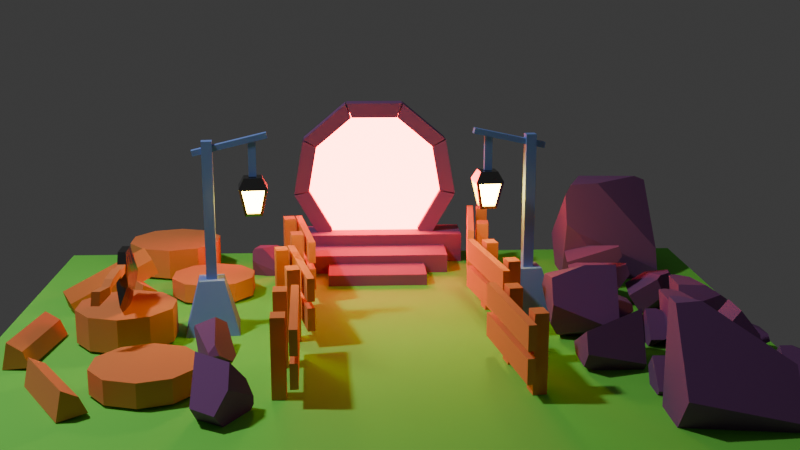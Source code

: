 # Source: portal.blend  (saved by Blender 4.4.32; exported with 4.5.12 LTS)
import bpy
from mathutils import Matrix  # noqa: F401  (used for matrix-valued properties, if any)

bpy.ops.wm.read_factory_settings(use_empty=True)
scene = bpy.context.scene
scene.name = 'Scene'

# ---- collections
col_x = bpy.data.collections.new('其他'); scene.collection.children.link(col_x)
col_x_1 = bpy.data.collections.new('栏杆'); scene.collection.children.link(col_x_1)
col_x_2 = bpy.data.collections.new('树桩'); scene.collection.children.link(col_x_2)
col_x_3 = bpy.data.collections.new('木材'); scene.collection.children.link(col_x_3)
col_x_4 = bpy.data.collections.new('地面'); scene.collection.children.link(col_x_4)
col_x_5 = bpy.data.collections.new('斧子'); scene.collection.children.link(col_x_5)
col_x_6 = bpy.data.collections.new('路灯'); scene.collection.children.link(col_x_6)

# ---- materials (node trees are filled in below, after node groups)
mat_001 = bpy.data.materials.new('材质.001')
mat_002 = bpy.data.materials.new('材质.002')
mat_006 = bpy.data.materials.new('材质.006')
mat_x = bpy.data.materials.new('材质')
mat_003 = bpy.data.materials.new('材质.003')
mat_004 = bpy.data.materials.new('材质.004')
mat_005 = bpy.data.materials.new('材质.005')

# ---- material node trees
mat_001.use_nodes = True; mat_001.node_tree.nodes.clear()
_N = mat_001.node_tree.nodes; _L = mat_001.node_tree.links
n0 = _N.new('ShaderNodeBsdfPrincipled'); n0.name = '原理化 BSDF'; n0.location = (10, 300)
n0.inputs[0].default_value = (0.8, 0.2455, 0.08322, 1.0)
n0.inputs[2].default_value = 1.0
n1 = _N.new('ShaderNodeOutputMaterial'); n1.name = '材质输出'; n1.location = (300, 300)
_L.new(n0.outputs[0], n1.inputs[0])
n1.is_active_output = True
mat_002.use_nodes = True; mat_002.node_tree.nodes.clear()
_N = mat_002.node_tree.nodes; _L = mat_002.node_tree.links
n0 = _N.new('ShaderNodeBsdfPrincipled'); n0.name = '原理化 BSDF'; n0.location = (10, 300)
n0.inputs[0].default_value = (0.2152, 0.07435, 0.2477, 1.0)
n0.inputs[2].default_value = 1.0
n1 = _N.new('ShaderNodeOutputMaterial'); n1.name = '材质输出'; n1.location = (300, 300)
_L.new(n0.outputs[0], n1.inputs[0])
n1.is_active_output = True
mat_006.use_nodes = True; mat_006.node_tree.nodes.clear()
_N = mat_006.node_tree.nodes; _L = mat_006.node_tree.links
n0 = _N.new('ShaderNodeOutputMaterial'); n0.name = '材质输出'; n0.location = (300, 300)
n1 = _N.new('ShaderNodeEmission'); n1.name = '自发光'; n1.location = (10, 300)
n1.inputs[0].default_value = (1.0, 0.04381, 0.03166, 1.0)
n1.inputs[1].default_value = 40.0
_L.new(n1.outputs[0], n0.inputs[0])
n0.is_active_output = True
mat_x.use_nodes = True; mat_x.node_tree.nodes.clear()
_N = mat_x.node_tree.nodes; _L = mat_x.node_tree.links
n0 = _N.new('ShaderNodeBsdfPrincipled'); n0.name = '原理化 BSDF'; n0.location = (10, 300)
n0.inputs[0].default_value = (0.1925, 0.8, 0.09772, 1.0)
n0.inputs[2].default_value = 1.0
n1 = _N.new('ShaderNodeOutputMaterial'); n1.name = '材质输出'; n1.location = (300, 300)
_L.new(n0.outputs[0], n1.inputs[0])
n1.is_active_output = True
mat_003.use_nodes = True; mat_003.node_tree.nodes.clear()
_N = mat_003.node_tree.nodes; _L = mat_003.node_tree.links
n0 = _N.new('ShaderNodeBsdfPrincipled'); n0.name = '原理化 BSDF'; n0.location = (10, 300)
n0.inputs[0].default_value = (0.2054, 0.2054, 0.2054, 1.0)
n0.inputs[1].default_value = 0.9571
n0.inputs[2].default_value = 0.1436
n1 = _N.new('ShaderNodeOutputMaterial'); n1.name = '材质输出'; n1.location = (300, 300)
_L.new(n0.outputs[0], n1.inputs[0])
n1.is_active_output = True
mat_004.use_nodes = True; mat_004.node_tree.nodes.clear()
_N = mat_004.node_tree.nodes; _L = mat_004.node_tree.links
n0 = _N.new('ShaderNodeBsdfPrincipled'); n0.name = '原理化 BSDF'; n0.location = (10, 300)
n0.inputs[0].default_value = (0.196, 0.3255, 0.8, 1.0)
n0.inputs[2].default_value = 1.0
n1 = _N.new('ShaderNodeOutputMaterial'); n1.name = '材质输出'; n1.location = (300, 300)
_L.new(n0.outputs[0], n1.inputs[0])
n1.is_active_output = True
mat_005.use_nodes = True; mat_005.node_tree.nodes.clear()
_N = mat_005.node_tree.nodes; _L = mat_005.node_tree.links
n0 = _N.new('ShaderNodeOutputMaterial'); n0.name = '材质输出'; n0.location = (300, 300)
n1 = _N.new('ShaderNodeEmission'); n1.name = '自发光'; n1.location = (10, 300)
n1.inputs[0].default_value = (1.0, 0.6338, 0.05192, 1.0)
n1.inputs[1].default_value = 80.0
_L.new(n1.outputs[0], n0.inputs[0])
n0.is_active_output = True

# ---- world
world_world = bpy.data.worlds.new('World'); scene.world = world_world
world_world.use_nodes = True; world_world.node_tree.nodes.clear()
_N = world_world.node_tree.nodes; _L = world_world.node_tree.links
n0 = _N.new('ShaderNodeOutputWorld'); n0.name = 'World Output'; n0.location = (300, 300)
n1 = _N.new('ShaderNodeBackground'); n1.name = 'Background'; n1.location = (10, 300)
n1.inputs[0].default_value = (0.05088, 0.05088, 0.05088, 1.0)
_L.new(n1.outputs[0], n0.inputs[0])
n0.is_active_output = True
world_world.color = (0.05088, 0.05088, 0.05088)
world_world.sun_shadow_jitter_overblur = 0.0

# ---- cameras
cam_x = bpy.data.cameras.new('摄像机')

# ---- lights
light_light = bpy.data.lights.new('Light', 'POINT')
light_light.energy = 800.0
light_light.shadow_soft_size = 0.25

# ---- meshes
me_011 = bpy.data.meshes.new('立方体.011')
me_011.from_pydata([(-0.02043, -0.1833, 0.002042), (-0.02043, -0.1833, 0.4796), (-0.03182, -0.2959, 0.002042), (-0.03182, -0.2959, 0.4796), (-0.1032, -0.175, 0.002042), (-0.1032, -0.175, 0.4796), (-0.1146, -0.2875, 0.002042), (-0.1146, -0.2875, 0.4796), (0.02877, 0.3027, 0.002042), (0.02877, 0.3027, 0.4796), (0.01738, 0.1902, 0.002042), (0.01738, 0.1902, 0.4796), (-0.05402, 0.3111, 0.002042), (-0.05402, 0.3111, 0.4796), (-0.06542, 0.1985, 0.002042), (-0.06542, 0.1985, 0.4796), (0.1088, 0.4042, 0.3042), (0.1088, 0.4042, 0.4538), (0.02436, -0.4304, 0.3042), (0.02436, -0.4304, 0.4538), (0.06189, 0.4089, 0.3042), (0.06189, 0.4089, 0.4538), (-0.02258, -0.4256, 0.3042), (-0.02258, -0.4256, 0.4538), (0.1088, 0.4042, 0.1112), (0.1088, 0.4042, 0.2609), (0.02436, -0.4304, 0.1112), (0.02436, -0.4304, 0.2609), (0.06189, 0.4089, 0.1112), (0.06189, 0.4089, 0.2609), (-0.02258, -0.4256, 0.1112), (-0.02258, -0.4256, 0.2609)], [], [(0, 1, 3, 2), (2, 3, 7, 6), (6, 7, 5, 4), (4, 5, 1, 0), (2, 6, 4, 0), (7, 3, 1, 5), (8, 9, 11, 10), (10, 11, 15, 14), (14, 15, 13, 12), (12, 13, 9, 8), (10, 14, 12, 8), (15, 11, 9, 13), (16, 17, 19, 18), (18, 19, 23, 22), (22, 23, 21, 20), (20, 21, 17, 16), (18, 22, 20, 16), (23, 19, 17, 21), (24, 25, 27, 26), (26, 27, 31, 30), (30, 31, 29, 28), (28, 29, 25, 24), (26, 30, 28, 24), (31, 27, 25, 29)])
_uv = me_011.uv_layers.new(name='UV贴图')
_uv.uv.foreach_set('vector', [0.375, 0.0, 0.625, 0.0, 0.625, 0.25, 0.375, 0.25, 0.375, 0.25, 0.625, 0.25, 0.625, 0.5, 0.375, 0.5, 0.375, 0.5, 0.625, 0.5, 0.625, 0.75, 0.375, 0.75, 0.375, 0.75, 0.625, 0.75, 0.625, 1.0, 0.375, 1.0, 0.125, 0.5, 0.375, 0.5, 0.375, 0.75, 0.125, 0.75, 0.625, 0.5, 0.875, 0.5, 0.875, 0.75, 0.625, 0.75, 0.375, 0.0, 0.625, 0.0, 0.625, 0.25, 0.375, 0.25, 0.375, 0.25, 0.625, 0.25, 0.625, 0.5, 0.375, 0.5, 0.375, 0.5, 0.625, 0.5, 0.625, 0.75, 0.375, 0.75, 0.375, 0.75, 0.625, 0.75, 0.625, 1.0, 0.375, 1.0, 0.125, 0.5, 0.375, 0.5, 0.375, 0.75, 0.125, 0.75, 0.625, 0.5, 0.875, 0.5, 0.875, 0.75, 0.625, 0.75, 0.375, 0.0, 0.625, 0.0, 0.625, 0.25, 0.375, 0.25, 0.375, 0.25, 0.625, 0.25, 0.625, 0.5, 0.375, 0.5, 0.375, 0.5, 0.625, 0.5, 0.625, 0.75, 0.375, 0.75, 0.375, 0.75, 0.625, 0.75, 0.625, 1.0, 0.375, 1.0, 0.125, 0.5, 0.375, 0.5, 0.375, 0.75, 0.125, 0.75, 0.625, 0.5, 0.875, 0.5, 0.875, 0.75, 0.625, 0.75, 0.375, 0.0, 0.625, 0.0, 0.625, 0.25, 0.375, 0.25, 0.375, 0.25, 0.625, 0.25, 0.625, 0.5, 0.375, 0.5, 0.375, 0.5, 0.625, 0.5, 0.625, 0.75, 0.375, 0.75, 0.375, 0.75, 0.625, 0.75, 0.625, 1.0, 0.375, 1.0, 0.125, 0.5, 0.375, 0.5, 0.375, 0.75, 0.125, 0.75, 0.625, 0.5, 0.875, 0.5, 0.875, 0.75, 0.625, 0.75])
me_011.materials.append(mat_001)
me_011.update()
me_018 = bpy.data.meshes.new('立方体.018')
me_018.from_pydata([(0.02478, -0.1828, 0.002882), (0.02478, -0.1828, 0.6769), (0.04112, -0.2948, 0.002882), (0.04112, -0.2948, 0.6769), (-0.05756, -0.1948, 0.002882), (-0.05756, -0.1948, 0.6769), (-0.04123, -0.3068, 0.002882), (-0.04123, -0.3068, 0.6769), (-0.04574, 0.3007, 0.002882), (-0.04574, 0.3007, 0.6769), (-0.0294, 0.1887, 0.002882), (-0.0294, 0.1887, 0.6769), (-0.1281, 0.2886, 0.002882), (-0.1281, 0.2886, 0.6769), (-0.1117, 0.1767, 0.002882), (-0.1117, 0.1767, 0.6769), (0.00724, 0.4185, 0.4293), (0.00724, 0.4185, 0.6405), (0.1283, -0.4115, 0.4293), (0.1283, -0.4115, 0.6405), (-0.03944, 0.4117, 0.4293), (-0.03944, 0.4117, 0.6405), (0.08163, -0.4183, 0.4293), (0.08163, -0.4183, 0.6405), (0.00724, 0.4185, 0.157), (0.00724, 0.4185, 0.3682), (0.1283, -0.4115, 0.157), (0.1283, -0.4115, 0.3682), (-0.03944, 0.4117, 0.157), (-0.03944, 0.4117, 0.3682), (0.08163, -0.4183, 0.157), (0.08163, -0.4183, 0.3682)], [], [(0, 1, 3, 2), (2, 3, 7, 6), (6, 7, 5, 4), (4, 5, 1, 0), (2, 6, 4, 0), (7, 3, 1, 5), (8, 9, 11, 10), (10, 11, 15, 14), (14, 15, 13, 12), (12, 13, 9, 8), (10, 14, 12, 8), (15, 11, 9, 13), (16, 17, 19, 18), (18, 19, 23, 22), (22, 23, 21, 20), (20, 21, 17, 16), (18, 22, 20, 16), (23, 19, 17, 21), (24, 25, 27, 26), (26, 27, 31, 30), (30, 31, 29, 28), (28, 29, 25, 24), (26, 30, 28, 24), (31, 27, 25, 29)])
_uv = me_018.uv_layers.new(name='UV贴图')
_uv.uv.foreach_set('vector', [0.375, 0.0, 0.625, 0.0, 0.625, 0.25, 0.375, 0.25, 0.375, 0.25, 0.625, 0.25, 0.625, 0.5, 0.375, 0.5, 0.375, 0.5, 0.625, 0.5, 0.625, 0.75, 0.375, 0.75, 0.375, 0.75, 0.625, 0.75, 0.625, 1.0, 0.375, 1.0, 0.125, 0.5, 0.375, 0.5, 0.375, 0.75, 0.125, 0.75, 0.625, 0.5, 0.875, 0.5, 0.875, 0.75, 0.625, 0.75, 0.375, 0.0, 0.625, 0.0, 0.625, 0.25, 0.375, 0.25, 0.375, 0.25, 0.625, 0.25, 0.625, 0.5, 0.375, 0.5, 0.375, 0.5, 0.625, 0.5, 0.625, 0.75, 0.375, 0.75, 0.375, 0.75, 0.625, 0.75, 0.625, 1.0, 0.375, 1.0, 0.125, 0.5, 0.375, 0.5, 0.375, 0.75, 0.125, 0.75, 0.625, 0.5, 0.875, 0.5, 0.875, 0.75, 0.625, 0.75, 0.375, 0.0, 0.625, 0.0, 0.625, 0.25, 0.375, 0.25, 0.375, 0.25, 0.625, 0.25, 0.625, 0.5, 0.375, 0.5, 0.375, 0.5, 0.625, 0.5, 0.625, 0.75, 0.375, 0.75, 0.375, 0.75, 0.625, 0.75, 0.625, 1.0, 0.375, 1.0, 0.125, 0.5, 0.375, 0.5, 0.375, 0.75, 0.125, 0.75, 0.625, 0.5, 0.875, 0.5, 0.875, 0.75, 0.625, 0.75, 0.375, 0.0, 0.625, 0.0, 0.625, 0.25, 0.375, 0.25, 0.375, 0.25, 0.625, 0.25, 0.625, 0.5, 0.375, 0.5, 0.375, 0.5, 0.625, 0.5, 0.625, 0.75, 0.375, 0.75, 0.375, 0.75, 0.625, 0.75, 0.625, 1.0, 0.375, 1.0, 0.125, 0.5, 0.375, 0.5, 0.375, 0.75, 0.125, 0.75, 0.625, 0.5, 0.875, 0.5, 0.875, 0.75, 0.625, 0.75])
me_018.materials.append(mat_001)
me_018.update()
me_012 = bpy.data.meshes.new('立方体.012')
me_012.from_pydata([(0.02444, -0.1828, 0.002042), (0.02444, -0.1828, 0.4796), (0.04056, -0.2949, 0.002042), (0.04056, -0.2949, 0.4796), (-0.05793, -0.1947, 0.002042), (-0.05793, -0.1947, 0.4796), (-0.04181, -0.3067, 0.002042), (-0.04181, -0.3067, 0.4796), (-0.04517, 0.3007, 0.002042), (-0.04517, 0.3007, 0.4796), (-0.02904, 0.1887, 0.002042), (-0.02904, 0.1887, 0.4796), (-0.1275, 0.2889, 0.002042), (-0.1275, 0.2889, 0.4796), (-0.1114, 0.1769, 0.002042), (-0.1114, 0.1769, 0.4796), (0.008033, 0.4185, 0.3042), (0.008033, 0.4185, 0.4538), (0.1275, -0.4118, 0.3042), (0.1275, -0.4118, 0.4538), (-0.03866, 0.4118, 0.3042), (-0.03866, 0.4118, 0.4538), (0.08084, -0.4185, 0.3042), (0.08084, -0.4185, 0.4538), (0.008033, 0.4185, 0.1112), (0.008033, 0.4185, 0.2609), (0.1275, -0.4118, 0.1112), (0.1275, -0.4118, 0.2609), (-0.03866, 0.4118, 0.1112), (-0.03866, 0.4118, 0.2609), (0.08084, -0.4185, 0.1112), (0.08084, -0.4185, 0.2609)], [], [(0, 1, 3, 2), (2, 3, 7, 6), (6, 7, 5, 4), (4, 5, 1, 0), (2, 6, 4, 0), (7, 3, 1, 5), (8, 9, 11, 10), (10, 11, 15, 14), (14, 15, 13, 12), (12, 13, 9, 8), (10, 14, 12, 8), (15, 11, 9, 13), (16, 17, 19, 18), (18, 19, 23, 22), (22, 23, 21, 20), (20, 21, 17, 16), (18, 22, 20, 16), (23, 19, 17, 21), (24, 25, 27, 26), (26, 27, 31, 30), (30, 31, 29, 28), (28, 29, 25, 24), (26, 30, 28, 24), (31, 27, 25, 29)])
_uv = me_012.uv_layers.new(name='UV贴图')
_uv.uv.foreach_set('vector', [0.375, 0.0, 0.625, 0.0, 0.625, 0.25, 0.375, 0.25, 0.375, 0.25, 0.625, 0.25, 0.625, 0.5, 0.375, 0.5, 0.375, 0.5, 0.625, 0.5, 0.625, 0.75, 0.375, 0.75, 0.375, 0.75, 0.625, 0.75, 0.625, 1.0, 0.375, 1.0, 0.125, 0.5, 0.375, 0.5, 0.375, 0.75, 0.125, 0.75, 0.625, 0.5, 0.875, 0.5, 0.875, 0.75, 0.625, 0.75, 0.375, 0.0, 0.625, 0.0, 0.625, 0.25, 0.375, 0.25, 0.375, 0.25, 0.625, 0.25, 0.625, 0.5, 0.375, 0.5, 0.375, 0.5, 0.625, 0.5, 0.625, 0.75, 0.375, 0.75, 0.375, 0.75, 0.625, 0.75, 0.625, 1.0, 0.375, 1.0, 0.125, 0.5, 0.375, 0.5, 0.375, 0.75, 0.125, 0.75, 0.625, 0.5, 0.875, 0.5, 0.875, 0.75, 0.625, 0.75, 0.375, 0.0, 0.625, 0.0, 0.625, 0.25, 0.375, 0.25, 0.375, 0.25, 0.625, 0.25, 0.625, 0.5, 0.375, 0.5, 0.375, 0.5, 0.625, 0.5, 0.625, 0.75, 0.375, 0.75, 0.375, 0.75, 0.625, 0.75, 0.625, 1.0, 0.375, 1.0, 0.125, 0.5, 0.375, 0.5, 0.375, 0.75, 0.125, 0.75, 0.625, 0.5, 0.875, 0.5, 0.875, 0.75, 0.625, 0.75, 0.375, 0.0, 0.625, 0.0, 0.625, 0.25, 0.375, 0.25, 0.375, 0.25, 0.625, 0.25, 0.625, 0.5, 0.375, 0.5, 0.375, 0.5, 0.625, 0.5, 0.625, 0.75, 0.375, 0.75, 0.375, 0.75, 0.625, 0.75, 0.625, 1.0, 0.375, 1.0, 0.125, 0.5, 0.375, 0.5, 0.375, 0.75, 0.125, 0.75, 0.625, 0.5, 0.875, 0.5, 0.875, 0.75, 0.625, 0.75])
me_012.materials.append(mat_001)
me_012.update()
me_013 = bpy.data.meshes.new('立方体.013')
me_013.from_pydata([(-0.03339, 0.1814, 0.002042), (-0.03339, 0.1814, 0.4796), (-0.055, 0.2925, 0.002042), (-0.055, 0.2925, 0.4796), (0.04829, 0.1973, 0.002042), (0.04829, 0.1973, 0.4796), (0.02669, 0.3084, 0.002042), (0.02669, 0.3084, 0.4796), (0.05989, -0.2982, 0.002042), (0.05989, -0.2982, 0.4796), (0.03828, -0.1871, 0.002042), (0.03828, -0.1871, 0.4796), (0.1416, -0.2823, 0.002042), (0.1416, -0.2823, 0.4796), (0.12, -0.1712, 0.002042), (0.12, -0.1712, 0.4796), (0.01254, -0.4184, 0.3042), (0.01254, -0.4184, 0.4538), (-0.1476, 0.405, 0.3042), (-0.1476, 0.405, 0.4538), (0.05885, -0.4094, 0.3042), (0.05885, -0.4094, 0.4538), (-0.1013, 0.414, 0.3042), (-0.1013, 0.414, 0.4538), (0.01254, -0.4184, 0.1112), (0.01254, -0.4184, 0.2609), (-0.1476, 0.405, 0.1112), (-0.1476, 0.405, 0.2609), (0.05885, -0.4094, 0.1112), (0.05885, -0.4094, 0.2609), (-0.1013, 0.414, 0.1112), (-0.1013, 0.414, 0.2609)], [], [(0, 1, 3, 2), (2, 3, 7, 6), (6, 7, 5, 4), (4, 5, 1, 0), (2, 6, 4, 0), (7, 3, 1, 5), (8, 9, 11, 10), (10, 11, 15, 14), (14, 15, 13, 12), (12, 13, 9, 8), (10, 14, 12, 8), (15, 11, 9, 13), (16, 17, 19, 18), (18, 19, 23, 22), (22, 23, 21, 20), (20, 21, 17, 16), (18, 22, 20, 16), (23, 19, 17, 21), (24, 25, 27, 26), (26, 27, 31, 30), (30, 31, 29, 28), (28, 29, 25, 24), (26, 30, 28, 24), (31, 27, 25, 29)])
_uv = me_013.uv_layers.new(name='UV贴图')
_uv.uv.foreach_set('vector', [0.375, 0.0, 0.625, 0.0, 0.625, 0.25, 0.375, 0.25, 0.375, 0.25, 0.625, 0.25, 0.625, 0.5, 0.375, 0.5, 0.375, 0.5, 0.625, 0.5, 0.625, 0.75, 0.375, 0.75, 0.375, 0.75, 0.625, 0.75, 0.625, 1.0, 0.375, 1.0, 0.125, 0.5, 0.375, 0.5, 0.375, 0.75, 0.125, 0.75, 0.625, 0.5, 0.875, 0.5, 0.875, 0.75, 0.625, 0.75, 0.375, 0.0, 0.625, 0.0, 0.625, 0.25, 0.375, 0.25, 0.375, 0.25, 0.625, 0.25, 0.625, 0.5, 0.375, 0.5, 0.375, 0.5, 0.625, 0.5, 0.625, 0.75, 0.375, 0.75, 0.375, 0.75, 0.625, 0.75, 0.625, 1.0, 0.375, 1.0, 0.125, 0.5, 0.375, 0.5, 0.375, 0.75, 0.125, 0.75, 0.625, 0.5, 0.875, 0.5, 0.875, 0.75, 0.625, 0.75, 0.375, 0.0, 0.625, 0.0, 0.625, 0.25, 0.375, 0.25, 0.375, 0.25, 0.625, 0.25, 0.625, 0.5, 0.375, 0.5, 0.375, 0.5, 0.625, 0.5, 0.625, 0.75, 0.375, 0.75, 0.375, 0.75, 0.625, 0.75, 0.625, 1.0, 0.375, 1.0, 0.125, 0.5, 0.375, 0.5, 0.375, 0.75, 0.125, 0.75, 0.625, 0.5, 0.875, 0.5, 0.875, 0.75, 0.625, 0.75, 0.375, 0.0, 0.625, 0.0, 0.625, 0.25, 0.375, 0.25, 0.375, 0.25, 0.625, 0.25, 0.625, 0.5, 0.375, 0.5, 0.375, 0.5, 0.625, 0.5, 0.625, 0.75, 0.375, 0.75, 0.375, 0.75, 0.625, 0.75, 0.625, 1.0, 0.375, 1.0, 0.125, 0.5, 0.375, 0.5, 0.375, 0.75, 0.125, 0.75, 0.625, 0.5, 0.875, 0.5, 0.875, 0.75, 0.625, 0.75])
me_013.materials.append(mat_001)
me_013.update()
me_015 = bpy.data.meshes.new('立方体.015')
me_015.from_pydata([(0.02047, 0.1833, 0.002882), (0.02047, 0.1833, 0.6769), (0.0319, 0.2959, 0.002882), (0.0319, 0.2959, 0.6769), (0.1033, 0.1749, 0.002882), (0.1033, 0.1749, 0.6769), (0.1147, 0.2875, 0.002882), (0.1147, 0.2875, 0.6769), (-0.02885, -0.3027, 0.002882), (-0.02885, -0.3027, 0.6769), (-0.01742, -0.1902, 0.002882), (-0.01742, -0.1902, 0.6769), (0.05395, -0.3111, 0.002882), (0.05395, -0.3111, 0.6769), (0.06537, -0.1986, 0.002882), (0.06537, -0.1986, 0.6769), (-0.1089, -0.4041, 0.4293), (-0.1089, -0.4041, 0.6405), (-0.02425, 0.4304, 0.4293), (-0.02425, 0.4304, 0.6405), (-0.06199, -0.4089, 0.4293), (-0.06199, -0.4089, 0.6405), (0.02268, 0.4256, 0.4293), (0.02268, 0.4256, 0.6405), (-0.1089, -0.4041, 0.157), (-0.1089, -0.4041, 0.3682), (-0.02425, 0.4304, 0.157), (-0.02425, 0.4304, 0.3682), (-0.06199, -0.4089, 0.157), (-0.06199, -0.4089, 0.3682), (0.02268, 0.4256, 0.157), (0.02268, 0.4256, 0.3682)], [], [(0, 1, 3, 2), (2, 3, 7, 6), (6, 7, 5, 4), (4, 5, 1, 0), (2, 6, 4, 0), (7, 3, 1, 5), (8, 9, 11, 10), (10, 11, 15, 14), (14, 15, 13, 12), (12, 13, 9, 8), (10, 14, 12, 8), (15, 11, 9, 13), (16, 17, 19, 18), (18, 19, 23, 22), (22, 23, 21, 20), (20, 21, 17, 16), (18, 22, 20, 16), (23, 19, 17, 21), (24, 25, 27, 26), (26, 27, 31, 30), (30, 31, 29, 28), (28, 29, 25, 24), (26, 30, 28, 24), (31, 27, 25, 29)])
_uv = me_015.uv_layers.new(name='UV贴图')
_uv.uv.foreach_set('vector', [0.375, 0.0, 0.625, 0.0, 0.625, 0.25, 0.375, 0.25, 0.375, 0.25, 0.625, 0.25, 0.625, 0.5, 0.375, 0.5, 0.375, 0.5, 0.625, 0.5, 0.625, 0.75, 0.375, 0.75, 0.375, 0.75, 0.625, 0.75, 0.625, 1.0, 0.375, 1.0, 0.125, 0.5, 0.375, 0.5, 0.375, 0.75, 0.125, 0.75, 0.625, 0.5, 0.875, 0.5, 0.875, 0.75, 0.625, 0.75, 0.375, 0.0, 0.625, 0.0, 0.625, 0.25, 0.375, 0.25, 0.375, 0.25, 0.625, 0.25, 0.625, 0.5, 0.375, 0.5, 0.375, 0.5, 0.625, 0.5, 0.625, 0.75, 0.375, 0.75, 0.375, 0.75, 0.625, 0.75, 0.625, 1.0, 0.375, 1.0, 0.125, 0.5, 0.375, 0.5, 0.375, 0.75, 0.125, 0.75, 0.625, 0.5, 0.875, 0.5, 0.875, 0.75, 0.625, 0.75, 0.375, 0.0, 0.625, 0.0, 0.625, 0.25, 0.375, 0.25, 0.375, 0.25, 0.625, 0.25, 0.625, 0.5, 0.375, 0.5, 0.375, 0.5, 0.625, 0.5, 0.625, 0.75, 0.375, 0.75, 0.375, 0.75, 0.625, 0.75, 0.625, 1.0, 0.375, 1.0, 0.125, 0.5, 0.375, 0.5, 0.375, 0.75, 0.125, 0.75, 0.625, 0.5, 0.875, 0.5, 0.875, 0.75, 0.625, 0.75, 0.375, 0.0, 0.625, 0.0, 0.625, 0.25, 0.375, 0.25, 0.375, 0.25, 0.625, 0.25, 0.625, 0.5, 0.375, 0.5, 0.375, 0.5, 0.625, 0.5, 0.625, 0.75, 0.375, 0.75, 0.375, 0.75, 0.625, 0.75, 0.625, 1.0, 0.375, 1.0, 0.125, 0.5, 0.375, 0.5, 0.375, 0.75, 0.125, 0.75, 0.625, 0.5, 0.875, 0.5, 0.875, 0.75, 0.625, 0.75])
me_015.materials.append(mat_001)
me_015.update()
me_017 = bpy.data.meshes.new('立方体.017')
me_017.from_pydata([(0.02882, -0.1822, 0.002042), (0.02882, -0.1822, 0.4796), (0.04762, -0.2938, 0.002042), (0.04762, -0.2938, 0.4796), (-0.05325, -0.196, 0.002042), (-0.05325, -0.196, 0.4796), (-0.03444, -0.3076, 0.002042), (-0.03444, -0.3076, 0.4796), (-0.05237, 0.2996, 0.002042), (-0.05237, 0.2996, 0.4796), (-0.03356, 0.188, 0.002042), (-0.03356, 0.188, 0.4796), (-0.1344, 0.2857, 0.002042), (-0.1344, 0.2857, 0.4796), (-0.1156, 0.1741, 0.002042), (-0.1156, 0.1741, 0.4796), (-0.002005, 0.4186, 0.3042), (-0.002005, 0.4186, 0.4538), (0.1374, -0.4086, 0.3042), (0.1374, -0.4086, 0.4538), (-0.04853, 0.4107, 0.3042), (-0.04853, 0.4107, 0.4538), (0.09085, -0.4164, 0.3042), (0.09085, -0.4164, 0.4538), (-0.002005, 0.4186, 0.1112), (-0.002005, 0.4186, 0.2609), (0.1374, -0.4086, 0.1112), (0.1374, -0.4086, 0.2609), (-0.04853, 0.4107, 0.1112), (-0.04853, 0.4107, 0.2609), (0.09085, -0.4164, 0.1112), (0.09085, -0.4164, 0.2609)], [], [(0, 1, 3, 2), (2, 3, 7, 6), (6, 7, 5, 4), (4, 5, 1, 0), (2, 6, 4, 0), (7, 3, 1, 5), (8, 9, 11, 10), (10, 11, 15, 14), (14, 15, 13, 12), (12, 13, 9, 8), (10, 14, 12, 8), (15, 11, 9, 13), (16, 17, 19, 18), (18, 19, 23, 22), (22, 23, 21, 20), (20, 21, 17, 16), (18, 22, 20, 16), (23, 19, 17, 21), (24, 25, 27, 26), (26, 27, 31, 30), (30, 31, 29, 28), (28, 29, 25, 24), (26, 30, 28, 24), (31, 27, 25, 29)])
_uv = me_017.uv_layers.new(name='UV贴图')
_uv.uv.foreach_set('vector', [0.375, 0.0, 0.625, 0.0, 0.625, 0.25, 0.375, 0.25, 0.375, 0.25, 0.625, 0.25, 0.625, 0.5, 0.375, 0.5, 0.375, 0.5, 0.625, 0.5, 0.625, 0.75, 0.375, 0.75, 0.375, 0.75, 0.625, 0.75, 0.625, 1.0, 0.375, 1.0, 0.125, 0.5, 0.375, 0.5, 0.375, 0.75, 0.125, 0.75, 0.625, 0.5, 0.875, 0.5, 0.875, 0.75, 0.625, 0.75, 0.375, 0.0, 0.625, 0.0, 0.625, 0.25, 0.375, 0.25, 0.375, 0.25, 0.625, 0.25, 0.625, 0.5, 0.375, 0.5, 0.375, 0.5, 0.625, 0.5, 0.625, 0.75, 0.375, 0.75, 0.375, 0.75, 0.625, 0.75, 0.625, 1.0, 0.375, 1.0, 0.125, 0.5, 0.375, 0.5, 0.375, 0.75, 0.125, 0.75, 0.625, 0.5, 0.875, 0.5, 0.875, 0.75, 0.625, 0.75, 0.375, 0.0, 0.625, 0.0, 0.625, 0.25, 0.375, 0.25, 0.375, 0.25, 0.625, 0.25, 0.625, 0.5, 0.375, 0.5, 0.375, 0.5, 0.625, 0.5, 0.625, 0.75, 0.375, 0.75, 0.375, 0.75, 0.625, 0.75, 0.625, 1.0, 0.375, 1.0, 0.125, 0.5, 0.375, 0.5, 0.375, 0.75, 0.125, 0.75, 0.625, 0.5, 0.875, 0.5, 0.875, 0.75, 0.625, 0.75, 0.375, 0.0, 0.625, 0.0, 0.625, 0.25, 0.375, 0.25, 0.375, 0.25, 0.625, 0.25, 0.625, 0.5, 0.375, 0.5, 0.375, 0.5, 0.625, 0.5, 0.625, 0.75, 0.375, 0.75, 0.375, 0.75, 0.625, 0.75, 0.625, 1.0, 0.375, 1.0, 0.125, 0.5, 0.375, 0.5, 0.375, 0.75, 0.125, 0.75, 0.625, 0.5, 0.875, 0.5, 0.875, 0.75, 0.625, 0.75])
me_017.materials.append(mat_001)
me_017.update()
me_016 = bpy.data.meshes.new('立方体.016')
me_016.from_pydata([(-1.0, -1.0, 0.0), (-1.0, 1.0, 0.0), (-1.0, -1.0, 1.342), (-0.03302, 1.0, 0.0), (1.0, 0.6226, 0.0), (-1.0, 1.0, 0.1933), (1.0, 0.9684, 1.223), (0.7767, 1.0, 1.046), (-0.8342, -1.0, 0.0), (1.0, -0.2173, 0.0), (-0.7525, -0.3407, 2.0), (-1.0, -0.4323, 1.894), (0.2542, 0.4531, 2.0), (-1.0, 0.8052, 0.6225), (0.487, -0.43, 2.0), (0.5222, -1.0, 1.448), (1.0, 0.7052, 1.803), (0.8669, 0.5866, 2.0), (1.0, -0.7351, 0.6062), (0.8052, -1.0, 0.8191)], [], [(6, 4, 3, 7), (19, 15, 2, 0, 8), (10, 12, 13, 11), (19, 8, 9, 18), (1, 5, 7, 3), (1, 3, 4, 9, 8, 0), (16, 6, 7, 5, 13, 12, 17), (0, 2, 11, 13, 5, 1), (14, 10, 11, 2, 15), (17, 12, 10, 14), (6, 16, 18, 9, 4), (15, 19, 18, 16, 17, 14)])
_uv = me_016.uv_layers.new(name='UV贴图')
_uv.uv.foreach_set('vector', [0.5278, 0.5039, 0.375, 0.5472, 0.375, 0.3709, 0.5057, 0.4721, 0.4774, 0.7743, 0.5561, 0.8097, 0.5427, 1.0, 0.375, 1.0, 0.375, 0.9793, 0.625, 0.1587, 0.625, 0.3987, 0.4528, 0.2256, 0.6117, 0.2326, 0.453, 0.75, 0.1457, 0.75, 0.375, 0.6522, 0.4508, 0.7169, 0.375, 0.25, 0.3992, 0.25, 0.5057, 0.4721, 0.375, 0.3709, 0.125, 0.5, 0.2459, 0.5, 0.375, 0.5472, 0.375, 0.6522, 0.1457, 0.75, 0.125, 0.75, 0.6003, 0.5368, 0.5278, 0.5039, 0.5057, 0.4721, 0.3992, 0.25, 0.4528, 0.2256, 0.625, 0.3987, 0.625, 0.5214, 0.375, 0.0, 0.5427, 0.0, 0.6117, 0.07097, 0.4528, 0.2256, 0.3992, 0.25, 0.375, 0.25, 0.625, 0.5298, 0.625, 0.1587, 0.6117, 0.2326, 0.5427, 1.0, 0.5561, 0.8097, 0.6416, 0.5517, 0.7182, 0.5684, 0.8441, 0.6676, 0.6891, 0.6788, 0.5278, 0.5039, 0.6003, 0.5368, 0.4508, 0.7169, 0.375, 0.6522, 0.375, 0.5472, 0.5561, 0.8097, 0.4774, 0.7743, 0.4508, 0.7169, 0.6003, 0.5368, 0.625, 0.5214, 0.6891, 0.6788])
me_016.materials.append(mat_002)
me_016.update()
me_019 = bpy.data.meshes.new('立方体.019')
me_019.from_pydata([(-1.0, -1.0, 0.0), (-1.0, 1.0, 0.0), (-1.0, -1.0, 1.342), (-0.03302, 1.0, 0.0), (1.0, 0.6226, 0.0), (-1.0, 1.0, 0.1933), (1.0, 0.9684, 1.223), (0.7767, 1.0, 1.046), (-0.8342, -1.0, 0.0), (1.0, -0.2173, 0.0), (-0.7525, -0.3407, 2.0), (-1.0, -0.4323, 1.894), (0.2542, 0.4531, 2.0), (-1.0, 0.8052, 0.6225), (0.487, -0.43, 2.0), (0.5222, -1.0, 1.448), (1.0, 0.7052, 1.803), (0.8669, 0.5866, 2.0), (1.0, -0.7351, 0.6062), (0.8052, -1.0, 0.8191)], [], [(6, 4, 3, 7), (19, 15, 2, 0, 8), (10, 12, 13, 11), (19, 8, 9, 18), (1, 5, 7, 3), (1, 3, 4, 9, 8, 0), (16, 6, 7, 5, 13, 12, 17), (0, 2, 11, 13, 5, 1), (14, 10, 11, 2, 15), (17, 12, 10, 14), (6, 16, 18, 9, 4), (15, 19, 18, 16, 17, 14)])
_uv = me_019.uv_layers.new(name='UV贴图')
_uv.uv.foreach_set('vector', [0.5278, 0.5039, 0.375, 0.5472, 0.375, 0.3709, 0.5057, 0.4721, 0.4774, 0.7743, 0.5561, 0.8097, 0.5427, 1.0, 0.375, 1.0, 0.375, 0.9793, 0.625, 0.1587, 0.625, 0.3987, 0.4528, 0.2256, 0.6117, 0.2326, 0.453, 0.75, 0.1457, 0.75, 0.375, 0.6522, 0.4508, 0.7169, 0.375, 0.25, 0.3992, 0.25, 0.5057, 0.4721, 0.375, 0.3709, 0.125, 0.5, 0.2459, 0.5, 0.375, 0.5472, 0.375, 0.6522, 0.1457, 0.75, 0.125, 0.75, 0.6003, 0.5368, 0.5278, 0.5039, 0.5057, 0.4721, 0.3992, 0.25, 0.4528, 0.2256, 0.625, 0.3987, 0.625, 0.5214, 0.375, 0.0, 0.5427, 0.0, 0.6117, 0.07097, 0.4528, 0.2256, 0.3992, 0.25, 0.375, 0.25, 0.625, 0.5298, 0.625, 0.1587, 0.6117, 0.2326, 0.5427, 1.0, 0.5561, 0.8097, 0.6416, 0.5517, 0.7182, 0.5684, 0.8441, 0.6676, 0.6891, 0.6788, 0.5278, 0.5039, 0.6003, 0.5368, 0.4508, 0.7169, 0.375, 0.6522, 0.375, 0.5472, 0.5561, 0.8097, 0.4774, 0.7743, 0.4508, 0.7169, 0.6003, 0.5368, 0.625, 0.5214, 0.6891, 0.6788])
me_019.materials.append(mat_002)
me_019.update()
me_020 = bpy.data.meshes.new('立方体.020')
me_020.from_pydata([(-1.0, 1.0, 0.0), (1.0, 1.0, 0.0), (-1.0, 1.0, 1.455), (-1.0, 0.01947, 0.0), (0.6738, -1.0, 2.0), (0.1659, -0.6107, 2.0), (-1.0, 0.1927, 1.314), (1.0, 1.0, 1.041), (1.0, 0.5278, 2.0), (-0.7258, 1.0, 1.649), (-0.1635, 0.7296, 2.0), (1.0, -0.02463, 0.0), (1.0, -0.9495, 2.0), (0.7442, -1.0, 2.0), (0.6682, -1.0, 1.968), (-0.5446, -0.3297, 0.0)], [], [(9, 10, 8, 7), (3, 6, 2, 0), (9, 2, 6, 5, 10), (14, 13, 4), (11, 12, 13, 14, 15), (0, 2, 9, 7, 1), (5, 6, 3, 15, 14, 4), (8, 10, 5, 4, 13, 12), (0, 1, 11, 15, 3), (1, 7, 8, 12, 11)])
_uv = me_020.uv_layers.new(name='UV贴图')
_uv.uv.foreach_set('vector', [0.5811, 0.2843, 0.625, 0.4133, 0.625, 0.559, 0.5051, 0.5, 0.375, 0.1274, 0.5393, 0.1491, 0.5568, 0.25, 0.375, 0.25, 0.5811, 0.2843, 0.5568, 0.25, 0.5393, 0.1491, 0.625, 0.7457, 0.625, 0.4133, 0.6209, 0.7915, 0.625, 0.782, 0.625, 0.7908, 0.375, 0.6281, 0.625, 0.7437, 0.657, 0.75, 0.6209, 0.7915, 0.3463, 0.3406, 0.375, 0.25, 0.5568, 0.25, 0.5811, 0.2843, 0.5051, 0.5, 0.375, 0.5, 0.625, 0.7457, 0.5393, 0.1491, 0.375, 0.1274, 0.3463, 0.3406, 0.6196, 0.7901, 0.625, 0.7908, 0.625, 0.559, 0.7704, 0.5338, 0.7293, 0.7013, 0.6658, 0.75, 0.657, 0.75, 0.625, 0.7437, 0.125, 0.5, 0.375, 0.5, 0.375, 0.6281, 0.1819, 0.6662, 0.125, 0.6226, 0.375, 0.5, 0.5051, 0.5, 0.625, 0.559, 0.625, 0.7437, 0.375, 0.6281])
me_020.materials.append(mat_002)
me_020.update()
me_021 = bpy.data.meshes.new('立方体.021')
me_021.from_pydata([(-1.0, 1.0, 0.0), (1.0, 1.0, 0.0), (-1.0, 1.0, 1.455), (-1.0, 0.01947, 0.0), (0.6738, -1.0, 2.0), (0.1659, -0.6107, 2.0), (-1.0, 0.1927, 1.314), (1.0, 1.0, 1.041), (1.0, 0.5278, 2.0), (-0.7258, 1.0, 1.649), (-0.1635, 0.7296, 2.0), (1.0, -0.02463, 0.0), (1.0, -0.9495, 2.0), (0.7442, -1.0, 2.0), (0.6682, -1.0, 1.968), (-0.5446, -0.3297, 0.0)], [], [(9, 10, 8, 7), (3, 6, 2, 0), (9, 2, 6, 5, 10), (14, 13, 4), (11, 12, 13, 14, 15), (0, 2, 9, 7, 1), (5, 6, 3, 15, 14, 4), (8, 10, 5, 4, 13, 12), (0, 1, 11, 15, 3), (1, 7, 8, 12, 11)])
_uv = me_021.uv_layers.new(name='UV贴图')
_uv.uv.foreach_set('vector', [0.5811, 0.2843, 0.625, 0.4133, 0.625, 0.559, 0.5051, 0.5, 0.375, 0.1274, 0.5393, 0.1491, 0.5568, 0.25, 0.375, 0.25, 0.5811, 0.2843, 0.5568, 0.25, 0.5393, 0.1491, 0.625, 0.7457, 0.625, 0.4133, 0.6209, 0.7915, 0.625, 0.782, 0.625, 0.7908, 0.375, 0.6281, 0.625, 0.7437, 0.657, 0.75, 0.6209, 0.7915, 0.3463, 0.3406, 0.375, 0.25, 0.5568, 0.25, 0.5811, 0.2843, 0.5051, 0.5, 0.375, 0.5, 0.625, 0.7457, 0.5393, 0.1491, 0.375, 0.1274, 0.3463, 0.3406, 0.6196, 0.7901, 0.625, 0.7908, 0.625, 0.559, 0.7704, 0.5338, 0.7293, 0.7013, 0.6658, 0.75, 0.657, 0.75, 0.625, 0.7437, 0.125, 0.5, 0.375, 0.5, 0.375, 0.6281, 0.1819, 0.6662, 0.125, 0.6226, 0.375, 0.5, 0.5051, 0.5, 0.625, 0.559, 0.625, 0.7437, 0.375, 0.6281])
me_021.materials.append(mat_002)
me_021.update()
me_022 = bpy.data.meshes.new('立方体.022')
me_022.from_pydata([(-1.0, 1.0, 0.0), (1.0, 1.0, 0.0), (-1.0, 1.0, 1.455), (-1.0, 0.01947, 0.0), (0.6738, -1.0, 2.0), (0.1659, -0.6107, 2.0), (-1.0, 0.1927, 1.314), (1.0, 1.0, 1.041), (1.0, 0.5278, 2.0), (-0.7258, 1.0, 1.649), (-0.1635, 0.7296, 2.0), (1.0, -0.02463, 0.0), (1.0, -0.9495, 2.0), (0.7442, -1.0, 2.0), (0.6682, -1.0, 1.968), (-0.5446, -0.3297, 0.0)], [], [(9, 10, 8, 7), (3, 6, 2, 0), (9, 2, 6, 5, 10), (14, 13, 4), (11, 12, 13, 14, 15), (0, 2, 9, 7, 1), (5, 6, 3, 15, 14, 4), (8, 10, 5, 4, 13, 12), (0, 1, 11, 15, 3), (1, 7, 8, 12, 11)])
_uv = me_022.uv_layers.new(name='UV贴图')
_uv.uv.foreach_set('vector', [0.5811, 0.2843, 0.625, 0.4133, 0.625, 0.559, 0.5051, 0.5, 0.375, 0.1274, 0.5393, 0.1491, 0.5568, 0.25, 0.375, 0.25, 0.5811, 0.2843, 0.5568, 0.25, 0.5393, 0.1491, 0.625, 0.7457, 0.625, 0.4133, 0.6209, 0.7915, 0.625, 0.782, 0.625, 0.7908, 0.375, 0.6281, 0.625, 0.7437, 0.657, 0.75, 0.6209, 0.7915, 0.3463, 0.3406, 0.375, 0.25, 0.5568, 0.25, 0.5811, 0.2843, 0.5051, 0.5, 0.375, 0.5, 0.625, 0.7457, 0.5393, 0.1491, 0.375, 0.1274, 0.3463, 0.3406, 0.6196, 0.7901, 0.625, 0.7908, 0.625, 0.559, 0.7704, 0.5338, 0.7293, 0.7013, 0.6658, 0.75, 0.657, 0.75, 0.625, 0.7437, 0.125, 0.5, 0.375, 0.5, 0.375, 0.6281, 0.1819, 0.6662, 0.125, 0.6226, 0.375, 0.5, 0.5051, 0.5, 0.625, 0.559, 0.625, 0.7437, 0.375, 0.6281])
me_022.materials.append(mat_002)
me_022.update()
me_023 = bpy.data.meshes.new('立方体.023')
me_023.from_pydata([(-1.0, -1.0, 0.0), (1.0, -1.0, 0.0), (1.0, -1.0, 2.0), (1.0, -0.595, 2.0), (-1.0, -1.0, 0.316), (0.8479, -1.0, 2.0), (0.5284, -0.6892, 2.0), (-1.0, -0.2549, 1.014), (-1.0, 0.2082, 0.0), (1.0, -0.09468, 0.0), (1.0, 0.4098, 0.6599), (-1.0, 0.3582, 0.1962)], [], [(10, 3, 2, 1, 9), (8, 9, 1, 0), (7, 4, 5, 6), (3, 6, 5, 2), (1, 2, 5, 4, 0), (3, 10, 11, 7, 6), (9, 8, 11, 10), (0, 4, 7, 11, 8)])
_uv = me_023.uv_layers.new(name='UV贴图')
_uv.uv.foreach_set('vector', [0.4575, 0.5738, 0.625, 0.6994, 0.625, 0.75, 0.375, 0.75, 0.375, 0.6368, 0.125, 0.599, 0.375, 0.6368, 0.375, 0.75, 0.125, 0.75, 0.3785, 0.2774, 0.4145, 1.0, 0.644, 0.75, 0.625, 0.5346, 0.625, 0.6994, 0.6839, 0.7111, 0.644, 0.75, 0.625, 0.75, 0.375, 0.75, 0.625, 0.75, 0.625, 0.769, 0.4145, 1.0, 0.375, 1.0, 0.625, 0.6994, 0.4575, 0.5738, 0.174, 0.5068, 0.3785, 0.2774, 0.625, 0.5346, 0.375, 0.6368, 0.375, 0.151, 0.174, 0.5068, 0.4575, 0.5738, 0.375, 0.0, 0.4145, 0.0, 0.5017, 0.09313, 0.3995, 0.1698, 0.375, 0.151])
me_023.materials.append(mat_002)
me_023.update()
me_024 = bpy.data.meshes.new('立方体.024')
me_024.from_pydata([(-1.0, -1.0, 0.0), (1.0, -1.0, 0.0), (1.0, -1.0, 2.0), (1.0, -0.595, 2.0), (-1.0, -1.0, 0.316), (0.8479, -1.0, 2.0), (0.5284, -0.6892, 2.0), (-1.0, -0.2549, 1.014), (-1.0, 0.2082, 0.0), (1.0, -0.09468, 0.0), (1.0, 0.4098, 0.6599), (-1.0, 0.3582, 0.1962)], [], [(10, 3, 2, 1, 9), (8, 9, 1, 0), (7, 4, 5, 6), (3, 6, 5, 2), (1, 2, 5, 4, 0), (3, 10, 11, 7, 6), (9, 8, 11, 10), (0, 4, 7, 11, 8)])
_uv = me_024.uv_layers.new(name='UV贴图')
_uv.uv.foreach_set('vector', [0.4575, 0.5738, 0.625, 0.6994, 0.625, 0.75, 0.375, 0.75, 0.375, 0.6368, 0.125, 0.599, 0.375, 0.6368, 0.375, 0.75, 0.125, 0.75, 0.3785, 0.2774, 0.4145, 1.0, 0.644, 0.75, 0.625, 0.5346, 0.625, 0.6994, 0.6839, 0.7111, 0.644, 0.75, 0.625, 0.75, 0.375, 0.75, 0.625, 0.75, 0.625, 0.769, 0.4145, 1.0, 0.375, 1.0, 0.625, 0.6994, 0.4575, 0.5738, 0.174, 0.5068, 0.3785, 0.2774, 0.625, 0.5346, 0.375, 0.6368, 0.375, 0.151, 0.174, 0.5068, 0.4575, 0.5738, 0.375, 0.0, 0.4145, 0.0, 0.5017, 0.09313, 0.3995, 0.1698, 0.375, 0.151])
me_024.materials.append(mat_002)
me_024.update()
me_025 = bpy.data.meshes.new('立方体.025')
me_025.from_pydata([(-1.0, -1.0, 0.0), (1.0, -1.0, 0.0), (1.0, -1.0, 2.0), (1.0, -0.595, 2.0), (-1.0, -1.0, 0.316), (0.8479, -1.0, 2.0), (0.5284, -0.6892, 2.0), (-1.0, -0.2549, 1.014), (-1.0, 0.2082, 0.0), (1.0, -0.09468, 0.0), (1.0, 0.4098, 0.6599), (-1.0, 0.3582, 0.1962)], [], [(10, 3, 2, 1, 9), (8, 9, 1, 0), (7, 4, 5, 6), (3, 6, 5, 2), (1, 2, 5, 4, 0), (3, 10, 11, 7, 6), (9, 8, 11, 10), (0, 4, 7, 11, 8)])
_uv = me_025.uv_layers.new(name='UV贴图')
_uv.uv.foreach_set('vector', [0.4575, 0.5738, 0.625, 0.6994, 0.625, 0.75, 0.375, 0.75, 0.375, 0.6368, 0.125, 0.599, 0.375, 0.6368, 0.375, 0.75, 0.125, 0.75, 0.3785, 0.2774, 0.4145, 1.0, 0.644, 0.75, 0.625, 0.5346, 0.625, 0.6994, 0.6839, 0.7111, 0.644, 0.75, 0.625, 0.75, 0.375, 0.75, 0.625, 0.75, 0.625, 0.769, 0.4145, 1.0, 0.375, 1.0, 0.625, 0.6994, 0.4575, 0.5738, 0.174, 0.5068, 0.3785, 0.2774, 0.625, 0.5346, 0.375, 0.6368, 0.375, 0.151, 0.174, 0.5068, 0.4575, 0.5738, 0.375, 0.0, 0.4145, 0.0, 0.5017, 0.09313, 0.3995, 0.1698, 0.375, 0.151])
me_025.materials.append(mat_002)
me_025.update()
me_026 = bpy.data.meshes.new('立方体.026')
me_026.from_pydata([(-1.0, -1.0, 0.0), (-1.0, 1.0, 0.0), (-1.0, -1.0, 0.8616), (1.0, -0.4404, 0.0), (-0.2641, -1.0, 0.0), (-1.0, 1.0, 1.019), (1.0, 1.0, 1.721), (1.0, 0.3018, 1.963), (-1.0, -0.7158, 1.613), (-0.382, 1.0, 0.0), (1.0, 1.0, 0.9053), (1.0, 0.02324, 0.0)], [], [(4, 2, 0), (8, 7, 6, 5), (10, 11, 9), (2, 4, 3, 7, 8), (10, 6, 7, 3, 11), (0, 2, 8, 5, 1), (1, 9, 11, 3, 4, 0), (1, 5, 6, 10, 9)])
_uv = me_026.uv_layers.new(name='UV贴图')
_uv.uv.foreach_set('vector', [0.375, 0.908, 0.4827, 1.0, 0.375, 1.0, 0.5767, 0.03552, 0.6204, 0.5873, 0.5901, 0.5, 0.5023, 0.25, 0.4882, 0.5, 0.375, 0.6221, 0.375, 0.3273, 0.4827, 0.0, 0.217, 0.75, 0.375, 0.6801, 0.6204, 0.5873, 0.5767, 0.03552, 0.4882, 0.5, 0.5901, 0.5, 0.6204, 0.5873, 0.375, 0.6801, 0.375, 0.6221, 0.375, 0.0, 0.4827, 0.0, 0.5767, 0.03552, 0.5023, 0.25, 0.375, 0.25, 0.125, 0.5, 0.2023, 0.5, 0.375, 0.6221, 0.375, 0.6801, 0.217, 0.75, 0.125, 0.75, 0.375, 0.25, 0.5023, 0.25, 0.5901, 0.5, 0.4882, 0.5, 0.375, 0.3273])
me_026.materials.append(mat_002)
me_026.update()
me_027 = bpy.data.meshes.new('立方体.027')
me_027.from_pydata([(-1.0, -1.0, -0.9816), (-1.0, 1.0, -0.9816), (-1.0, -1.0, -0.1199), (1.0, -0.4404, -0.9816), (-0.2641, -1.0, -0.9816), (-1.0, 1.0, 0.03708), (1.0, 1.0, 0.7396), (1.0, 0.3018, 0.9816), (-1.0, -0.7158, 0.6317), (-0.382, 1.0, -0.9816), (1.0, 1.0, -0.07627), (1.0, 0.02324, -0.9816)], [], [(4, 2, 0), (8, 7, 6, 5), (10, 11, 9), (2, 4, 3, 7, 8), (10, 6, 7, 3, 11), (0, 2, 8, 5, 1), (1, 9, 11, 3, 4, 0), (1, 5, 6, 10, 9)])
_uv = me_027.uv_layers.new(name='UV贴图')
_uv.uv.foreach_set('vector', [0.375, 0.908, 0.4827, 1.0, 0.375, 1.0, 0.5767, 0.03552, 0.6204, 0.5873, 0.5901, 0.5, 0.5023, 0.25, 0.4882, 0.5, 0.375, 0.6221, 0.375, 0.3273, 0.4827, 0.0, 0.217, 0.75, 0.375, 0.6801, 0.6204, 0.5873, 0.5767, 0.03552, 0.4882, 0.5, 0.5901, 0.5, 0.6204, 0.5873, 0.375, 0.6801, 0.375, 0.6221, 0.375, 0.0, 0.4827, 0.0, 0.5767, 0.03552, 0.5023, 0.25, 0.375, 0.25, 0.125, 0.5, 0.2023, 0.5, 0.375, 0.6221, 0.375, 0.6801, 0.217, 0.75, 0.125, 0.75, 0.375, 0.25, 0.5023, 0.25, 0.5901, 0.5, 0.4882, 0.5, 0.375, 0.3273])
me_027.materials.append(mat_002)
me_027.update()
me_028 = bpy.data.meshes.new('立方体.028')
me_028.from_pydata([(-1.0, 1.0, 0.0), (1.0, 1.0, 0.0), (-1.0, 1.0, 1.455), (-1.0, 0.01947, 0.0), (0.6738, -1.0, 2.0), (0.1659, -0.6107, 2.0), (-1.0, 0.1927, 1.314), (1.0, 1.0, 1.041), (1.0, 0.5278, 2.0), (-0.7258, 1.0, 1.649), (-0.1635, 0.7296, 2.0), (1.0, -0.02463, 0.0), (1.0, -0.9495, 2.0), (0.7442, -1.0, 2.0), (0.6682, -1.0, 1.968), (-0.5446, -0.3297, 0.0)], [], [(9, 10, 8, 7), (3, 6, 2, 0), (9, 2, 6, 5, 10), (14, 13, 4), (11, 12, 13, 14, 15), (0, 2, 9, 7, 1), (5, 6, 3, 15, 14, 4), (8, 10, 5, 4, 13, 12), (0, 1, 11, 15, 3), (1, 7, 8, 12, 11)])
_uv = me_028.uv_layers.new(name='UV贴图')
_uv.uv.foreach_set('vector', [0.5811, 0.2843, 0.625, 0.4133, 0.625, 0.559, 0.5051, 0.5, 0.375, 0.1274, 0.5393, 0.1491, 0.5568, 0.25, 0.375, 0.25, 0.5811, 0.2843, 0.5568, 0.25, 0.5393, 0.1491, 0.625, 0.7457, 0.625, 0.4133, 0.6209, 0.7915, 0.625, 0.782, 0.625, 0.7908, 0.375, 0.6281, 0.625, 0.7437, 0.657, 0.75, 0.6209, 0.7915, 0.3463, 0.3406, 0.375, 0.25, 0.5568, 0.25, 0.5811, 0.2843, 0.5051, 0.5, 0.375, 0.5, 0.625, 0.7457, 0.5393, 0.1491, 0.375, 0.1274, 0.3463, 0.3406, 0.6196, 0.7901, 0.625, 0.7908, 0.625, 0.559, 0.7704, 0.5338, 0.7293, 0.7013, 0.6658, 0.75, 0.657, 0.75, 0.625, 0.7437, 0.125, 0.5, 0.375, 0.5, 0.375, 0.6281, 0.1819, 0.6662, 0.125, 0.6226, 0.375, 0.5, 0.5051, 0.5, 0.625, 0.559, 0.625, 0.7437, 0.375, 0.6281])
me_028.materials.append(mat_002)
me_028.update()
me_029 = bpy.data.meshes.new('立方体.029')
me_029.from_pydata([(-1.0, 1.0, 0.0), (1.0, 1.0, 0.0), (-1.0, 1.0, 1.455), (-1.0, 0.01947, 0.0), (0.6738, -1.0, 2.0), (0.1659, -0.6107, 2.0), (-1.0, 0.1927, 1.314), (1.0, 1.0, 1.041), (1.0, 0.5278, 2.0), (-0.7258, 1.0, 1.649), (-0.1635, 0.7296, 2.0), (1.0, -0.02463, 0.0), (1.0, -0.9495, 2.0), (0.7442, -1.0, 2.0), (0.6682, -1.0, 1.968), (-0.5446, -0.3297, 0.0)], [], [(9, 10, 8, 7), (3, 6, 2, 0), (9, 2, 6, 5, 10), (14, 13, 4), (11, 12, 13, 14, 15), (0, 2, 9, 7, 1), (5, 6, 3, 15, 14, 4), (8, 10, 5, 4, 13, 12), (0, 1, 11, 15, 3), (1, 7, 8, 12, 11)])
_uv = me_029.uv_layers.new(name='UV贴图')
_uv.uv.foreach_set('vector', [0.5811, 0.2843, 0.625, 0.4133, 0.625, 0.559, 0.5051, 0.5, 0.375, 0.1274, 0.5393, 0.1491, 0.5568, 0.25, 0.375, 0.25, 0.5811, 0.2843, 0.5568, 0.25, 0.5393, 0.1491, 0.625, 0.7457, 0.625, 0.4133, 0.6209, 0.7915, 0.625, 0.782, 0.625, 0.7908, 0.375, 0.6281, 0.625, 0.7437, 0.657, 0.75, 0.6209, 0.7915, 0.3463, 0.3406, 0.375, 0.25, 0.5568, 0.25, 0.5811, 0.2843, 0.5051, 0.5, 0.375, 0.5, 0.625, 0.7457, 0.5393, 0.1491, 0.375, 0.1274, 0.3463, 0.3406, 0.6196, 0.7901, 0.625, 0.7908, 0.625, 0.559, 0.7704, 0.5338, 0.7293, 0.7013, 0.6658, 0.75, 0.657, 0.75, 0.625, 0.7437, 0.125, 0.5, 0.375, 0.5, 0.375, 0.6281, 0.1819, 0.6662, 0.125, 0.6226, 0.375, 0.5, 0.5051, 0.5, 0.625, 0.559, 0.625, 0.7437, 0.375, 0.6281])
me_029.materials.append(mat_002)
me_029.update()
me_030 = bpy.data.meshes.new('立方体.030')
me_030.from_pydata([(-1.0, -1.0, 0.0), (-1.0, 1.0, 0.0), (-1.0, -1.0, 0.8616), (1.0, -0.4404, 0.0), (-0.2641, -1.0, 0.0), (-1.0, 1.0, 1.019), (1.0, 1.0, 1.721), (1.0, 0.3018, 1.963), (-1.0, -0.7158, 1.613), (-0.382, 1.0, 0.0), (1.0, 1.0, 0.9053), (1.0, 0.02324, 0.0)], [], [(4, 2, 0), (8, 7, 6, 5), (10, 11, 9), (2, 4, 3, 7, 8), (10, 6, 7, 3, 11), (0, 2, 8, 5, 1), (1, 9, 11, 3, 4, 0), (1, 5, 6, 10, 9)])
_uv = me_030.uv_layers.new(name='UV贴图')
_uv.uv.foreach_set('vector', [0.375, 0.908, 0.4827, 1.0, 0.375, 1.0, 0.5767, 0.03552, 0.6204, 0.5873, 0.5901, 0.5, 0.5023, 0.25, 0.4882, 0.5, 0.375, 0.6221, 0.375, 0.3273, 0.4827, 0.0, 0.217, 0.75, 0.375, 0.6801, 0.6204, 0.5873, 0.5767, 0.03552, 0.4882, 0.5, 0.5901, 0.5, 0.6204, 0.5873, 0.375, 0.6801, 0.375, 0.6221, 0.375, 0.0, 0.4827, 0.0, 0.5767, 0.03552, 0.5023, 0.25, 0.375, 0.25, 0.125, 0.5, 0.2023, 0.5, 0.375, 0.6221, 0.375, 0.6801, 0.217, 0.75, 0.125, 0.75, 0.375, 0.25, 0.5023, 0.25, 0.5901, 0.5, 0.4882, 0.5, 0.375, 0.3273])
me_030.materials.append(mat_002)
me_030.update()
me_031 = bpy.data.meshes.new('立方体.031')
me_031.from_pydata([(-1.0, -1.0, 0.0), (-1.0, 1.0, 0.0), (-1.0, -1.0, 0.8616), (1.0, -0.4404, 0.0), (-0.2641, -1.0, 0.0), (-1.0, 1.0, 1.019), (1.0, 1.0, 1.721), (1.0, 0.3018, 1.963), (-1.0, -0.7158, 1.613), (-0.382, 1.0, 0.0), (1.0, 1.0, 0.9053), (1.0, 0.02324, 0.0)], [], [(4, 2, 0), (8, 7, 6, 5), (10, 11, 9), (2, 4, 3, 7, 8), (10, 6, 7, 3, 11), (0, 2, 8, 5, 1), (1, 9, 11, 3, 4, 0), (1, 5, 6, 10, 9)])
_uv = me_031.uv_layers.new(name='UV贴图')
_uv.uv.foreach_set('vector', [0.375, 0.908, 0.4827, 1.0, 0.375, 1.0, 0.5767, 0.03552, 0.6204, 0.5873, 0.5901, 0.5, 0.5023, 0.25, 0.4882, 0.5, 0.375, 0.6221, 0.375, 0.3273, 0.4827, 0.0, 0.217, 0.75, 0.375, 0.6801, 0.6204, 0.5873, 0.5767, 0.03552, 0.4882, 0.5, 0.5901, 0.5, 0.6204, 0.5873, 0.375, 0.6801, 0.375, 0.6221, 0.375, 0.0, 0.4827, 0.0, 0.5767, 0.03552, 0.5023, 0.25, 0.375, 0.25, 0.125, 0.5, 0.2023, 0.5, 0.375, 0.6221, 0.375, 0.6801, 0.217, 0.75, 0.125, 0.75, 0.375, 0.25, 0.5023, 0.25, 0.5901, 0.5, 0.4882, 0.5, 0.375, 0.3273])
me_031.materials.append(mat_002)
me_031.update()
me_032 = bpy.data.meshes.new('立方体.032')
me_032.from_pydata([(-1.0, -1.0, 0.0), (-1.0, 1.0, 0.0), (-1.0, -1.0, 0.8616), (1.0, -0.4404, 0.0), (-0.2641, -1.0, 0.0), (-1.0, 1.0, 1.019), (1.0, 1.0, 1.721), (1.0, 0.3018, 1.963), (-1.0, -0.7158, 1.613), (-0.382, 1.0, 0.0), (1.0, 1.0, 0.9053), (1.0, 0.02324, 0.0)], [], [(4, 2, 0), (8, 7, 6, 5), (10, 11, 9), (2, 4, 3, 7, 8), (10, 6, 7, 3, 11), (0, 2, 8, 5, 1), (1, 9, 11, 3, 4, 0), (1, 5, 6, 10, 9)])
_uv = me_032.uv_layers.new(name='UV贴图')
_uv.uv.foreach_set('vector', [0.375, 0.908, 0.4827, 1.0, 0.375, 1.0, 0.5767, 0.03552, 0.6204, 0.5873, 0.5901, 0.5, 0.5023, 0.25, 0.4882, 0.5, 0.375, 0.6221, 0.375, 0.3273, 0.4827, 0.0, 0.217, 0.75, 0.375, 0.6801, 0.6204, 0.5873, 0.5767, 0.03552, 0.4882, 0.5, 0.5901, 0.5, 0.6204, 0.5873, 0.375, 0.6801, 0.375, 0.6221, 0.375, 0.0, 0.4827, 0.0, 0.5767, 0.03552, 0.5023, 0.25, 0.375, 0.25, 0.125, 0.5, 0.2023, 0.5, 0.375, 0.6221, 0.375, 0.6801, 0.217, 0.75, 0.125, 0.75, 0.375, 0.25, 0.5023, 0.25, 0.5901, 0.5, 0.4882, 0.5, 0.375, 0.3273])
me_032.materials.append(mat_002)
me_032.update()
me_033 = bpy.data.meshes.new('立方体.033')
me_033.from_pydata([(-1.0, -1.0, 0.0), (-1.0, 1.0, 0.0), (-1.0, -1.0, 0.8616), (1.0, -0.4404, 0.0), (-0.2641, -1.0, 0.0), (-1.0, 1.0, 1.019), (1.0, 1.0, 1.721), (1.0, 0.3018, 1.963), (-1.0, -0.7158, 1.613), (-0.382, 1.0, 0.0), (1.0, 1.0, 0.9053), (1.0, 0.02324, 0.0)], [], [(4, 2, 0), (8, 7, 6, 5), (10, 11, 9), (2, 4, 3, 7, 8), (10, 6, 7, 3, 11), (0, 2, 8, 5, 1), (1, 9, 11, 3, 4, 0), (1, 5, 6, 10, 9)])
_uv = me_033.uv_layers.new(name='UV贴图')
_uv.uv.foreach_set('vector', [0.375, 0.908, 0.4827, 1.0, 0.375, 1.0, 0.5767, 0.03552, 0.6204, 0.5873, 0.5901, 0.5, 0.5023, 0.25, 0.4882, 0.5, 0.375, 0.6221, 0.375, 0.3273, 0.4827, 0.0, 0.217, 0.75, 0.375, 0.6801, 0.6204, 0.5873, 0.5767, 0.03552, 0.4882, 0.5, 0.5901, 0.5, 0.6204, 0.5873, 0.375, 0.6801, 0.375, 0.6221, 0.375, 0.0, 0.4827, 0.0, 0.5767, 0.03552, 0.5023, 0.25, 0.375, 0.25, 0.125, 0.5, 0.2023, 0.5, 0.375, 0.6221, 0.375, 0.6801, 0.217, 0.75, 0.125, 0.75, 0.375, 0.25, 0.5023, 0.25, 0.5901, 0.5, 0.4882, 0.5, 0.375, 0.3273])
me_033.materials.append(mat_002)
me_033.update()
me_034 = bpy.data.meshes.new('立方体.034')
me_034.from_pydata([(-1.0, -1.0, 0.0), (1.0, -1.0, 0.0), (1.0, -1.0, 2.0), (1.0, -0.595, 2.0), (-1.0, -1.0, 0.316), (0.8479, -1.0, 2.0), (0.5284, -0.6892, 2.0), (-1.0, -0.2549, 1.014), (-1.0, 0.2082, 0.0), (1.0, -0.09468, 0.0), (1.0, 0.4098, 0.6599), (-1.0, 0.3582, 0.1962)], [], [(10, 3, 2, 1, 9), (8, 9, 1, 0), (7, 4, 5, 6), (3, 6, 5, 2), (1, 2, 5, 4, 0), (3, 10, 11, 7, 6), (9, 8, 11, 10), (0, 4, 7, 11, 8)])
_uv = me_034.uv_layers.new(name='UV贴图')
_uv.uv.foreach_set('vector', [0.4575, 0.5738, 0.625, 0.6994, 0.625, 0.75, 0.375, 0.75, 0.375, 0.6368, 0.125, 0.599, 0.375, 0.6368, 0.375, 0.75, 0.125, 0.75, 0.3785, 0.2774, 0.4145, 1.0, 0.644, 0.75, 0.625, 0.5346, 0.625, 0.6994, 0.6839, 0.7111, 0.644, 0.75, 0.625, 0.75, 0.375, 0.75, 0.625, 0.75, 0.625, 0.769, 0.4145, 1.0, 0.375, 1.0, 0.625, 0.6994, 0.4575, 0.5738, 0.174, 0.5068, 0.3785, 0.2774, 0.625, 0.5346, 0.375, 0.6368, 0.375, 0.151, 0.174, 0.5068, 0.4575, 0.5738, 0.375, 0.0, 0.4145, 0.0, 0.5017, 0.09313, 0.3995, 0.1698, 0.375, 0.151])
me_034.materials.append(mat_002)
me_034.update()
me_035 = bpy.data.meshes.new('立方体.035')
me_035.from_pydata([(-1.0, -1.0, -1.0), (-1.0, 1.0, -1.0), (-1.0, -1.0, 0.3418), (-0.03302, 1.0, -1.0), (1.0, 0.6226, -1.0), (-1.0, 1.0, -0.8067), (1.0, 0.9684, 0.2227), (0.7767, 1.0, 0.04597), (-0.8342, -1.0, -1.0), (1.0, -0.2173, -1.0), (-0.7525, -0.3407, 1.0), (-1.0, -0.4323, 0.8936), (0.2542, 0.4531, 1.0), (-1.0, 0.8052, -0.3775), (0.487, -0.43, 1.0), (0.5222, -1.0, 0.4485), (1.0, 0.7052, 0.8026), (0.8669, 0.5866, 1.0), (1.0, -0.7351, -0.3938), (0.8052, -1.0, -0.1809)], [], [(6, 4, 3, 7), (19, 15, 2, 0, 8), (10, 12, 13, 11), (19, 8, 9, 18), (1, 5, 7, 3), (1, 3, 4, 9, 8, 0), (16, 6, 7, 5, 13, 12, 17), (0, 2, 11, 13, 5, 1), (14, 10, 11, 2, 15), (17, 12, 10, 14), (6, 16, 18, 9, 4), (15, 19, 18, 16, 17, 14)])
_uv = me_035.uv_layers.new(name='UV贴图')
_uv.uv.foreach_set('vector', [0.5278, 0.5039, 0.375, 0.5472, 0.375, 0.3709, 0.5057, 0.4721, 0.4774, 0.7743, 0.5561, 0.8097, 0.5427, 1.0, 0.375, 1.0, 0.375, 0.9793, 0.625, 0.1587, 0.625, 0.3987, 0.4528, 0.2256, 0.6117, 0.2326, 0.453, 0.75, 0.1457, 0.75, 0.375, 0.6522, 0.4508, 0.7169, 0.375, 0.25, 0.3992, 0.25, 0.5057, 0.4721, 0.375, 0.3709, 0.125, 0.5, 0.2459, 0.5, 0.375, 0.5472, 0.375, 0.6522, 0.1457, 0.75, 0.125, 0.75, 0.6003, 0.5368, 0.5278, 0.5039, 0.5057, 0.4721, 0.3992, 0.25, 0.4528, 0.2256, 0.625, 0.3987, 0.625, 0.5214, 0.375, 0.0, 0.5427, 0.0, 0.6117, 0.07097, 0.4528, 0.2256, 0.3992, 0.25, 0.375, 0.25, 0.625, 0.5298, 0.625, 0.1587, 0.6117, 0.2326, 0.5427, 1.0, 0.5561, 0.8097, 0.6416, 0.5517, 0.7182, 0.5684, 0.8441, 0.6676, 0.6891, 0.6788, 0.5278, 0.5039, 0.6003, 0.5368, 0.4508, 0.7169, 0.375, 0.6522, 0.375, 0.5472, 0.5561, 0.8097, 0.4774, 0.7743, 0.4508, 0.7169, 0.6003, 0.5368, 0.625, 0.5214, 0.6891, 0.6788])
me_035.materials.append(mat_002)
me_035.update()
me_036 = bpy.data.meshes.new('立方体.036')
me_036.from_pydata([(-1.317, -1.317, -10.72), (-1.079, -1.079, -8.724), (-1.317, 1.317, -10.72), (-1.079, 1.079, -8.724), (1.317, -1.317, -10.72), (1.079, -1.079, -8.724), (1.317, 1.317, -10.72), (1.079, 1.079, -8.724)], [], [(0, 1, 3, 2), (2, 3, 7, 6), (6, 7, 5, 4), (4, 5, 1, 0), (2, 6, 4, 0), (7, 3, 1, 5)])
_uv = me_036.uv_layers.new(name='UV贴图')
_uv.uv.foreach_set('vector', [0.375, 0.0, 0.625, 0.0, 0.625, 0.25, 0.375, 0.25, 0.375, 0.25, 0.625, 0.25, 0.625, 0.5, 0.375, 0.5, 0.375, 0.5, 0.625, 0.5, 0.625, 0.75, 0.375, 0.75, 0.375, 0.75, 0.625, 0.75, 0.625, 1.0, 0.375, 1.0, 0.125, 0.5, 0.375, 0.5, 0.375, 0.75, 0.125, 0.75, 0.625, 0.5, 0.875, 0.5, 0.875, 0.75, 0.625, 0.75])
me_036.materials.append(mat_002)
me_036.update()
me_x = bpy.data.meshes.new('立方体')
me_x.from_pydata([(-1.0, -1.0, 0.0), (-1.0, -1.0, 2.0), (-1.0, 1.0, 0.0), (-1.0, 1.0, 2.0), (1.0, -1.0, 0.0), (1.0, -1.0, 2.0), (1.0, 1.0, 0.0), (1.0, 1.0, 2.0)], [], [(0, 1, 3, 2), (2, 3, 7, 6), (6, 7, 5, 4), (4, 5, 1, 0), (2, 6, 4, 0), (7, 3, 1, 5)])
_uv = me_x.uv_layers.new(name='UV贴图')
_uv.uv.foreach_set('vector', [0.375, 0.0, 0.625, 0.0, 0.625, 0.25, 0.375, 0.25, 0.375, 0.25, 0.625, 0.25, 0.625, 0.5, 0.375, 0.5, 0.375, 0.5, 0.625, 0.5, 0.625, 0.75, 0.375, 0.75, 0.375, 0.75, 0.625, 0.75, 0.625, 1.0, 0.375, 1.0, 0.125, 0.5, 0.375, 0.5, 0.375, 0.75, 0.125, 0.75, 0.625, 0.5, 0.875, 0.5, 0.875, 0.75, 0.625, 0.75])
me_x.materials.append(mat_002)
me_x.update()
me_007 = bpy.data.meshes.new('立方体.007')
me_007.from_pydata([(-1.0, -1.0, 0.0), (-1.0, -1.0, 2.0), (-1.0, 1.0, 0.0), (-1.0, 1.0, 2.0), (1.0, -1.0, 0.0), (1.0, -1.0, 2.0), (1.0, 1.0, 0.0), (1.0, 1.0, 2.0)], [], [(0, 1, 3, 2), (2, 3, 7, 6), (6, 7, 5, 4), (4, 5, 1, 0), (2, 6, 4, 0), (7, 3, 1, 5)])
_uv = me_007.uv_layers.new(name='UV贴图')
_uv.uv.foreach_set('vector', [0.375, 0.0, 0.625, 0.0, 0.625, 0.25, 0.375, 0.25, 0.375, 0.25, 0.625, 0.25, 0.625, 0.5, 0.375, 0.5, 0.375, 0.5, 0.625, 0.5, 0.625, 0.75, 0.375, 0.75, 0.375, 0.75, 0.625, 0.75, 0.625, 1.0, 0.375, 1.0, 0.125, 0.5, 0.375, 0.5, 0.375, 0.75, 0.125, 0.75, 0.625, 0.5, 0.875, 0.5, 0.875, 0.75, 0.625, 0.75])
me_007.materials.append(mat_002)
me_007.update()
me_010 = bpy.data.meshes.new('立方体.010')
me_010.from_pydata([(-1.0, -1.0, 0.0), (-1.0, -1.0, 2.0), (-1.0, 1.0, 0.0), (-1.0, 1.0, 2.0), (1.0, -1.0, 0.0), (1.0, -1.0, 2.0), (1.0, 1.0, 0.0), (1.0, 1.0, 2.0)], [], [(0, 1, 3, 2), (2, 3, 7, 6), (6, 7, 5, 4), (4, 5, 1, 0), (2, 6, 4, 0), (7, 3, 1, 5)])
_uv = me_010.uv_layers.new(name='UV贴图')
_uv.uv.foreach_set('vector', [0.375, 0.0, 0.625, 0.0, 0.625, 0.25, 0.375, 0.25, 0.375, 0.25, 0.625, 0.25, 0.625, 0.5, 0.375, 0.5, 0.375, 0.5, 0.625, 0.5, 0.625, 0.75, 0.375, 0.75, 0.375, 0.75, 0.625, 0.75, 0.625, 1.0, 0.375, 1.0, 0.125, 0.5, 0.375, 0.5, 0.375, 0.75, 0.125, 0.75, 0.625, 0.5, 0.875, 0.5, 0.875, 0.75, 0.625, 0.75])
me_010.materials.append(mat_002)
me_010.update()
me_001 = bpy.data.meshes.new('圆环.001')
me_001.from_pydata([(0.0, 0.0, 0.0), (0.0, -4.371e-08, 1.0), (-0.1951, -4.287e-08, 0.9808), (-0.3827, -4.038e-08, 0.9239), (-0.5556, -3.634e-08, 0.8315), (-0.7071, -3.091e-08, 0.7071), (-0.8315, -2.428e-08, 0.5556), (-0.9239, -1.673e-08, 0.3827), (-0.9808, -8.528e-09, 0.1951), (-1.0, 0.0, 0.0), (-0.9808, 8.528e-09, -0.1951), (-0.9239, 1.673e-08, -0.3827), (-0.8315, 2.428e-08, -0.5556), (-0.7071, 3.091e-08, -0.7071), (-0.5556, 3.634e-08, -0.8315), (-0.3827, 4.038e-08, -0.9239), (-0.1951, 4.287e-08, -0.9808), (0.0, 4.371e-08, -1.0), (0.1951, 4.287e-08, -0.9808), (0.3827, 4.038e-08, -0.9239), (0.5556, 3.634e-08, -0.8315), (0.7071, 3.091e-08, -0.7071), (0.8315, 2.428e-08, -0.5556), (0.9239, 1.673e-08, -0.3827), (0.9808, 8.528e-09, -0.1951), (1.0, 0.0, 0.0), (0.9808, -8.528e-09, 0.1951), (0.9239, -1.673e-08, 0.3827), (0.8315, -2.428e-08, 0.5556), (0.7071, -3.091e-08, 0.7071), (0.5556, -3.634e-08, 0.8315), (0.3827, -4.038e-08, 0.9239), (0.1951, -4.287e-08, 0.9808)], [], [(0, 1, 2), (0, 2, 3), (0, 3, 4), (0, 4, 5), (0, 5, 6), (0, 6, 7), (0, 7, 8), (0, 8, 9), (0, 9, 10), (0, 10, 11), (0, 11, 12), (0, 12, 13), (0, 13, 14), (0, 14, 15), (0, 15, 16), (0, 16, 17), (0, 17, 18), (0, 18, 19), (0, 19, 20), (0, 20, 21), (0, 21, 22), (0, 22, 23), (0, 23, 24), (0, 24, 25), (0, 25, 26), (0, 26, 27), (0, 27, 28), (0, 28, 29), (0, 29, 30), (0, 30, 31), (0, 31, 32), (0, 32, 1)])
_uv = me_001.uv_layers.new(name='UV贴图')
_uv.uv.foreach_set('vector', [0.5, 0.5, 0.5, 1.0, 0.4025, 0.9904, 0.5, 0.5, 0.4025, 0.9904, 0.3087, 0.9619, 0.5, 0.5, 0.3087, 0.9619, 0.2222, 0.9157, 0.5, 0.5, 0.2222, 0.9157, 0.1464, 0.8536, 0.5, 0.5, 0.1464, 0.8536, 0.08427, 0.7778, 0.5, 0.5, 0.08427, 0.7778, 0.03806, 0.6913, 0.5, 0.5, 0.03806, 0.6913, 0.009607, 0.5975, 0.5, 0.5, 0.009607, 0.5975, 0.0, 0.5, 0.5, 0.5, 0.0, 0.5, 0.009607, 0.4025, 0.5, 0.5, 0.009607, 0.4025, 0.03806, 0.3087, 0.5, 0.5, 0.03806, 0.3087, 0.08427, 0.2222, 0.5, 0.5, 0.08427, 0.2222, 0.1464, 0.1464, 0.5, 0.5, 0.1464, 0.1464, 0.2222, 0.08427, 0.5, 0.5, 0.2222, 0.08427, 0.3087, 0.03806, 0.5, 0.5, 0.3087, 0.03806, 0.4025, 0.009607, 0.5, 0.5, 0.4025, 0.009607, 0.5, 0.0, 0.5, 0.5, 0.5, 0.0, 0.5975, 0.009607, 0.5, 0.5, 0.5975, 0.009607, 0.6913, 0.03806, 0.5, 0.5, 0.6913, 0.03806, 0.7778, 0.08427, 0.5, 0.5, 0.7778, 0.08427, 0.8536, 0.1464, 0.5, 0.5, 0.8536, 0.1464, 0.9157, 0.2222, 0.5, 0.5, 0.9157, 0.2222, 0.9619, 0.3087, 0.5, 0.5, 0.9619, 0.3087, 0.9904, 0.4025, 0.5, 0.5, 0.9904, 0.4025, 1.0, 0.5, 0.5, 0.5, 1.0, 0.5, 0.9904, 0.5975, 0.5, 0.5, 0.9904, 0.5975, 0.9619, 0.6913, 0.5, 0.5, 0.9619, 0.6913, 0.9157, 0.7778, 0.5, 0.5, 0.9157, 0.7778, 0.8536, 0.8536, 0.5, 0.5, 0.8536, 0.8536, 0.7778, 0.9157, 0.5, 0.5, 0.7778, 0.9157, 0.6913, 0.9619, 0.5, 0.5, 0.6913, 0.9619, 0.5975, 0.9904, 0.5, 0.5, 0.5975, 0.9904, 0.5, 1.0])
me_001.materials.append(mat_006)
me_001.update()
me_x_1 = bpy.data.meshes.new('柱体')
me_x_1.from_pydata([(1.565, -1.217, 0.01839), (1.565, -1.217, 0.2356), (1.77, -1.284, 0.01839), (1.77, -1.284, 0.2356), (1.897, -1.459, 0.01839), (1.897, -1.459, 0.2356), (1.897, -1.675, 0.01839), (1.897, -1.675, 0.2356), (1.77, -1.85, 0.01839), (1.77, -1.85, 0.2356), (1.565, -1.917, 0.01839), (1.565, -1.917, 0.2356), (1.359, -1.85, 0.01839), (1.359, -1.85, 0.2356), (1.232, -1.675, 0.01839), (1.232, -1.675, 0.2356), (1.232, -1.459, 0.01839), (1.232, -1.459, 0.2356), (1.359, -1.284, 0.01839), (1.359, -1.284, 0.2356)], [], [(0, 1, 3, 2), (2, 3, 5, 4), (4, 5, 7, 6), (6, 7, 9, 8), (8, 9, 11, 10), (10, 11, 13, 12), (12, 13, 15, 14), (14, 15, 17, 16), (3, 1, 19, 17, 15, 13, 11, 9, 7, 5), (16, 17, 19, 18), (18, 19, 1, 0), (0, 2, 4, 6, 8, 10, 12, 14, 16, 18)])
_uv = me_x_1.uv_layers.new(name='UV贴图')
_uv.uv.foreach_set('vector', [1.0, 0.5, 1.0, 1.0, 0.9, 1.0, 0.9, 0.5, 0.9, 0.5, 0.9, 1.0, 0.8, 1.0, 0.8, 0.5, 0.8, 0.5, 0.8, 1.0, 0.7, 1.0, 0.7, 0.5, 0.7, 0.5, 0.7, 1.0, 0.6, 1.0, 0.6, 0.5, 0.6, 0.5, 0.6, 1.0, 0.5, 1.0, 0.5, 0.5, 0.5, 0.5, 0.5, 1.0, 0.4, 1.0, 0.4, 0.5, 0.4, 0.5, 0.4, 1.0, 0.3, 1.0, 0.3, 0.5, 0.3, 0.5, 0.3, 1.0, 0.2, 1.0, 0.2, 0.5, 0.3911, 0.4442, 0.25, 0.49, 0.1089, 0.4442, 0.02175, 0.3242, 0.02175, 0.1758, 0.1089, 0.05584, 0.25, 0.01, 0.3911, 0.05584, 0.4783, 0.1758, 0.4783, 0.3242, 0.2, 0.5, 0.2, 1.0, 0.1, 1.0, 0.1, 0.5, 0.1, 0.5, 0.1, 1.0, -7.451e-08, 1.0, -7.451e-08, 0.5, 0.75, 0.49, 0.8911, 0.4442, 0.9783, 0.3242, 0.9783, 0.1758, 0.8911, 0.05584, 0.75, 0.01, 0.6089, 0.05584, 0.5217, 0.1758, 0.5217, 0.3242, 0.6089, 0.4442])
me_x_1.materials.append(mat_001)
me_x_1.update()
me_001_1 = bpy.data.meshes.new('柱体.001')
me_001_1.from_pydata([(1.193, -0.5586, 0.01839), (1.193, -0.5586, 0.1504), (1.369, -0.6159, 0.01839), (1.369, -0.6159, 0.1504), (1.478, -0.7659, 0.01839), (1.478, -0.7659, 0.1504), (1.478, -0.9513, 0.01839), (1.478, -0.9513, 0.1504), (1.369, -1.101, 0.01839), (1.369, -1.101, 0.1504), (1.193, -1.159, 0.01839), (1.193, -1.159, 0.1504), (1.016, -1.101, 0.01839), (1.016, -1.101, 0.1504), (0.9074, -0.9513, 0.01839), (0.9074, -0.9513, 0.1504), (0.9074, -0.7659, 0.01839), (0.9074, -0.7659, 0.1504), (1.016, -0.6159, 0.01839), (1.016, -0.6159, 0.1504)], [], [(0, 1, 3, 2), (2, 3, 5, 4), (4, 5, 7, 6), (6, 7, 9, 8), (8, 9, 11, 10), (10, 11, 13, 12), (12, 13, 15, 14), (14, 15, 17, 16), (3, 1, 19, 17, 15, 13, 11, 9, 7, 5), (16, 17, 19, 18), (18, 19, 1, 0), (0, 2, 4, 6, 8, 10, 12, 14, 16, 18)])
_uv = me_001_1.uv_layers.new(name='UV贴图')
_uv.uv.foreach_set('vector', [1.0, 0.5, 1.0, 1.0, 0.9, 1.0, 0.9, 0.5, 0.9, 0.5, 0.9, 1.0, 0.8, 1.0, 0.8, 0.5, 0.8, 0.5, 0.8, 1.0, 0.7, 1.0, 0.7, 0.5, 0.7, 0.5, 0.7, 1.0, 0.6, 1.0, 0.6, 0.5, 0.6, 0.5, 0.6, 1.0, 0.5, 1.0, 0.5, 0.5, 0.5, 0.5, 0.5, 1.0, 0.4, 1.0, 0.4, 0.5, 0.4, 0.5, 0.4, 1.0, 0.3, 1.0, 0.3, 0.5, 0.3, 0.5, 0.3, 1.0, 0.2, 1.0, 0.2, 0.5, 0.3911, 0.4442, 0.25, 0.49, 0.1089, 0.4442, 0.02175, 0.3242, 0.02175, 0.1758, 0.1089, 0.05584, 0.25, 0.01, 0.3911, 0.05584, 0.4783, 0.1758, 0.4783, 0.3242, 0.2, 0.5, 0.2, 1.0, 0.1, 1.0, 0.1, 0.5, 0.1, 0.5, 0.1, 1.0, -7.451e-08, 1.0, -7.451e-08, 0.5, 0.75, 0.49, 0.8911, 0.4442, 0.9783, 0.3242, 0.9783, 0.1758, 0.8911, 0.05584, 0.75, 0.01, 0.6089, 0.05584, 0.5217, 0.1758, 0.5217, 0.3242, 0.6089, 0.4442])
me_001_1.materials.append(mat_001)
me_001_1.update()
me_002 = bpy.data.meshes.new('柱体.002')
me_002.from_pydata([(1.632, 0.4226, 0.01839), (1.632, 0.4226, 0.2356), (1.82, 0.3615, 0.01839), (1.82, 0.3615, 0.2356), (1.936, 0.2015, 0.01839), (1.936, 0.2015, 0.2356), (1.936, 0.003747, 0.01839), (1.936, 0.003747, 0.2356), (1.82, -0.1563, 0.01839), (1.82, -0.1563, 0.2356), (1.632, -0.2174, 0.01839), (1.632, -0.2174, 0.2356), (1.444, -0.1563, 0.01839), (1.444, -0.1563, 0.2356), (1.327, 0.003747, 0.01839), (1.327, 0.003747, 0.2356), (1.327, 0.2015, 0.01839), (1.327, 0.2015, 0.2356), (1.444, 0.3615, 0.01839), (1.444, 0.3615, 0.2356)], [], [(0, 1, 3, 2), (2, 3, 5, 4), (4, 5, 7, 6), (6, 7, 9, 8), (8, 9, 11, 10), (10, 11, 13, 12), (12, 13, 15, 14), (14, 15, 17, 16), (3, 1, 19, 17, 15, 13, 11, 9, 7, 5), (16, 17, 19, 18), (18, 19, 1, 0), (0, 2, 4, 6, 8, 10, 12, 14, 16, 18)])
_uv = me_002.uv_layers.new(name='UV贴图')
_uv.uv.foreach_set('vector', [1.0, 0.5, 1.0, 1.0, 0.9, 1.0, 0.9, 0.5, 0.9, 0.5, 0.9, 1.0, 0.8, 1.0, 0.8, 0.5, 0.8, 0.5, 0.8, 1.0, 0.7, 1.0, 0.7, 0.5, 0.7, 0.5, 0.7, 1.0, 0.6, 1.0, 0.6, 0.5, 0.6, 0.5, 0.6, 1.0, 0.5, 1.0, 0.5, 0.5, 0.5, 0.5, 0.5, 1.0, 0.4, 1.0, 0.4, 0.5, 0.4, 0.5, 0.4, 1.0, 0.3, 1.0, 0.3, 0.5, 0.3, 0.5, 0.3, 1.0, 0.2, 1.0, 0.2, 0.5, 0.3911, 0.4442, 0.25, 0.49, 0.1089, 0.4442, 0.02175, 0.3242, 0.02175, 0.1758, 0.1089, 0.05584, 0.25, 0.01, 0.3911, 0.05584, 0.4783, 0.1758, 0.4783, 0.3242, 0.2, 0.5, 0.2, 1.0, 0.1, 1.0, 0.1, 0.5, 0.1, 0.5, 0.1, 1.0, -7.451e-08, 1.0, -7.451e-08, 0.5, 0.75, 0.49, 0.8911, 0.4442, 0.9783, 0.3242, 0.9783, 0.1758, 0.8911, 0.05584, 0.75, 0.01, 0.6089, 0.05584, 0.5217, 0.1758, 0.5217, 0.3242, 0.6089, 0.4442])
me_002.materials.append(mat_001)
me_002.update()
me_003 = bpy.data.meshes.new('柱体.003')
me_003.from_pydata([(1.368, 1.287, 0.01839), (1.368, 1.287, 0.1657), (1.556, 1.226, 0.01839), (1.556, 1.226, 0.1657), (1.672, 1.066, 0.01839), (1.672, 1.066, 0.1657), (1.672, 0.8677, 0.01839), (1.672, 0.8677, 0.1657), (1.556, 0.7077, 0.01839), (1.556, 0.7077, 0.1657), (1.368, 0.6466, 0.01839), (1.368, 0.6466, 0.1657), (1.18, 0.7077, 0.01839), (1.18, 0.7077, 0.1657), (1.064, 0.8677, 0.01839), (1.064, 0.8677, 0.1657), (1.064, 1.066, 0.01839), (1.064, 1.066, 0.1657), (1.18, 1.226, 0.01839), (1.18, 1.226, 0.1657)], [], [(0, 1, 3, 2), (2, 3, 5, 4), (4, 5, 7, 6), (6, 7, 9, 8), (8, 9, 11, 10), (10, 11, 13, 12), (12, 13, 15, 14), (14, 15, 17, 16), (3, 1, 19, 17, 15, 13, 11, 9, 7, 5), (16, 17, 19, 18), (18, 19, 1, 0), (0, 2, 4, 6, 8, 10, 12, 14, 16, 18)])
_uv = me_003.uv_layers.new(name='UV贴图')
_uv.uv.foreach_set('vector', [1.0, 0.5, 1.0, 1.0, 0.9, 1.0, 0.9, 0.5, 0.9, 0.5, 0.9, 1.0, 0.8, 1.0, 0.8, 0.5, 0.8, 0.5, 0.8, 1.0, 0.7, 1.0, 0.7, 0.5, 0.7, 0.5, 0.7, 1.0, 0.6, 1.0, 0.6, 0.5, 0.6, 0.5, 0.6, 1.0, 0.5, 1.0, 0.5, 0.5, 0.5, 0.5, 0.5, 1.0, 0.4, 1.0, 0.4, 0.5, 0.4, 0.5, 0.4, 1.0, 0.3, 1.0, 0.3, 0.5, 0.3, 0.5, 0.3, 1.0, 0.2, 1.0, 0.2, 0.5, 0.3911, 0.4442, 0.25, 0.49, 0.1089, 0.4442, 0.02175, 0.3242, 0.02175, 0.1758, 0.1089, 0.05584, 0.25, 0.01, 0.3911, 0.05584, 0.4783, 0.1758, 0.4783, 0.3242, 0.2, 0.5, 0.2, 1.0, 0.1, 1.0, 0.1, 0.5, 0.1, 0.5, 0.1, 1.0, -7.451e-08, 1.0, -7.451e-08, 0.5, 0.75, 0.49, 0.8911, 0.4442, 0.9783, 0.3242, 0.9783, 0.1758, 0.8911, 0.05584, 0.75, 0.01, 0.6089, 0.05584, 0.5217, 0.1758, 0.5217, 0.3242, 0.6089, 0.4442])
me_003.materials.append(mat_001)
me_003.update()
me_006 = bpy.data.meshes.new('柱体.006')
me_006.from_pydata([(2.08, 0.8809, -0.002323), (1.766, 1.423, 0.005236), (2.05, 0.861, 0.1689), (1.736, 1.403, 0.1765), (1.969, 0.8145, 0.115), (1.654, 1.356, 0.1226), (1.93, 0.7933, 0.01631), (1.615, 1.335, 0.02387)], [], [(0, 2, 4), (1, 5, 3), (2, 3, 5, 4), (0, 4, 6), (1, 7, 5), (4, 5, 7, 6), (2, 0, 1, 3), (6, 7, 1, 0)])
_uv = me_006.uv_layers.new(name='UV贴图')
_uv.uv.foreach_set('vector', [0.75, 0.25, 0.8911, 0.05584, 0.75, 0.01, 0.25, 0.25, 0.25, 0.01, 0.3911, 0.05584, 0.6, 0.5, 0.6, 1.0, 0.5, 1.0, 0.5, 0.5, 0.75, 0.25, 0.75, 0.01, 0.6089, 0.05584, 0.25, 0.25, 0.1089, 0.05584, 0.25, 0.01, 0.5, 0.5, 0.5, 1.0, 0.4, 1.0, 0.4, 0.5, 0.6, 0.5, 0.75, 0.25, 0.25, 0.25, 0.6, 1.0, 0.4, 0.5, 0.4, 1.0, 0.25, 0.25, 0.75, 0.25])
me_006.materials.append(mat_001)
me_006.update()
me_005 = bpy.data.meshes.new('柱体.005')
me_005.from_pydata([(1.97, -0.9725, 0.01945), (1.655, -0.4308, 0.02701), (1.94, -0.9924, 0.1907), (1.625, -0.4507, 0.1982), (1.859, -1.039, 0.1368), (1.544, -0.4972, 0.1444), (1.82, -1.06, 0.03809), (1.505, -0.5184, 0.04565)], [], [(0, 2, 4), (1, 5, 3), (2, 3, 5, 4), (0, 4, 6), (1, 7, 5), (4, 5, 7, 6), (2, 0, 1, 3), (6, 7, 1, 0)])
_uv = me_005.uv_layers.new(name='UV贴图')
_uv.uv.foreach_set('vector', [0.75, 0.25, 0.8911, 0.05584, 0.75, 0.01, 0.25, 0.25, 0.25, 0.01, 0.3911, 0.05584, 0.6, 0.5, 0.6, 1.0, 0.5, 1.0, 0.5, 0.5, 0.75, 0.25, 0.75, 0.01, 0.6089, 0.05584, 0.25, 0.25, 0.1089, 0.05584, 0.25, 0.01, 0.5, 0.5, 0.5, 1.0, 0.4, 1.0, 0.4, 0.5, 0.6, 0.5, 0.75, 0.25, 0.25, 0.25, 0.6, 1.0, 0.4, 0.5, 0.4, 1.0, 0.25, 0.25, 0.75, 0.25])
me_005.materials.append(mat_001)
me_005.update()
me_007_1 = bpy.data.meshes.new('柱体.007')
me_007_1.from_pydata([(1.645, -0.7984, 0.2589), (2.157, -0.5195, 0.0294), (1.652, -0.695, 0.4), (2.164, -0.4161, 0.1705), (1.592, -0.6455, 0.3252), (2.104, -0.3666, 0.0957), (1.552, -0.6544, 0.2251), (2.064, -0.3755, -0.004378)], [], [(0, 2, 4), (1, 5, 3), (2, 3, 5, 4), (0, 4, 6), (1, 7, 5), (4, 5, 7, 6), (2, 0, 1, 3), (6, 7, 1, 0)])
_uv = me_007_1.uv_layers.new(name='UV贴图')
_uv.uv.foreach_set('vector', [0.75, 0.25, 0.8911, 0.05584, 0.75, 0.01, 0.25, 0.25, 0.25, 0.01, 0.3911, 0.05584, 0.6, 0.5, 0.6, 1.0, 0.5, 1.0, 0.5, 0.5, 0.75, 0.25, 0.75, 0.01, 0.6089, 0.05584, 0.25, 0.25, 0.1089, 0.05584, 0.25, 0.01, 0.5, 0.5, 0.5, 1.0, 0.4, 1.0, 0.4, 0.5, 0.6, 0.5, 0.75, 0.25, 0.25, 0.25, 0.6, 1.0, 0.4, 0.5, 0.4, 1.0, 0.25, 0.25, 0.75, 0.25])
me_007_1.materials.append(mat_001)
me_007_1.update()
me_009 = bpy.data.meshes.new('柱体.009')
me_009.from_pydata([(2.21, -0.001922, -0.00502), (2.28, 0.6207, 0.002539), (2.174, 5.186e-06, 0.1662), (2.244, 0.6227, 0.1738), (2.081, 0.01101, 0.1123), (2.15, 0.6337, 0.1199), (2.037, 0.01707, 0.01361), (2.107, 0.6397, 0.02117)], [], [(0, 2, 4), (1, 5, 3), (2, 3, 5, 4), (0, 4, 6), (1, 7, 5), (4, 5, 7, 6), (2, 0, 1, 3), (6, 7, 1, 0)])
_uv = me_009.uv_layers.new(name='UV贴图')
_uv.uv.foreach_set('vector', [0.75, 0.25, 0.8911, 0.05584, 0.75, 0.01, 0.25, 0.25, 0.25, 0.01, 0.3911, 0.05584, 0.6, 0.5, 0.6, 1.0, 0.5, 1.0, 0.5, 0.5, 0.75, 0.25, 0.75, 0.01, 0.6089, 0.05584, 0.25, 0.25, 0.1089, 0.05584, 0.25, 0.01, 0.5, 0.5, 0.5, 1.0, 0.4, 1.0, 0.4, 0.5, 0.6, 0.5, 0.75, 0.25, 0.25, 0.25, 0.6, 1.0, 0.4, 0.5, 0.4, 1.0, 0.25, 0.25, 0.75, 0.25])
me_009.materials.append(mat_001)
me_009.update()
me_001_2 = bpy.data.meshes.new('平面.001')
me_001_2.from_pydata([(-2.471, -2.0, 0.0), (2.471, -2.0, 0.0), (-2.471, 2.0, 0.0), (2.471, 2.0, 0.0)], [], [(0, 1, 3, 2)])
_uv = me_001_2.uv_layers.new(name='UV贴图')
_uv.uv.foreach_set('vector', [0.0, 0.0, 1.0, 0.0, 1.0, 1.0, 0.0, 1.0])
me_001_2.materials.append(mat_x)
me_001_2.update()
me_002_1 = bpy.data.meshes.new('立方体.002')
me_002_1.from_pydata([(1.581, -0.07203, 0.4146), (1.603, 0.02458, 0.5998), (1.581, 0.2719, 0.4146), (1.603, 0.1753, 0.5998), (1.672, -0.07203, 0.4146), (1.653, 0.02458, 0.5998), (1.653, 0.2719, 0.4146), (1.653, 0.1753, 0.5998), (1.581, 0.09995, 0.3429), (1.603, 0.09995, 0.5998), (1.672, 0.09995, 0.3429), (1.653, 0.09995, 0.5998), (1.581, 0.01396, 0.3597), (1.653, 0.06227, 0.5998), (1.603, 0.06227, 0.5998), (1.672, 0.01396, 0.3597), (1.603, 0.1376, 0.5998), (1.672, 0.1859, 0.3597), (1.581, 0.1859, 0.3597), (1.653, 0.1376, 0.5998), (1.626, 0.3362, 0.2913), (1.626, 0.1753, 0.5998), (1.626, -0.1363, 0.2913), (1.626, 0.02458, 0.5998), (1.626, 0.09995, 0.5998), (1.626, 0.09995, 0.1719), (1.626, 0.06227, 0.5998), (1.626, -0.01818, 0.1999), (1.626, 0.2181, 0.1999), (1.626, 0.1376, 0.5998)], [], [(18, 16, 3, 2), (20, 21, 7, 6), (15, 13, 5, 4), (22, 23, 1, 0), (27, 15, 4, 22), (26, 14, 1, 23), (29, 16, 9, 24), (28, 17, 10, 25), (17, 19, 11, 10), (12, 14, 9, 8), (0, 1, 14, 12), (24, 9, 14, 26), (25, 10, 15, 27), (10, 11, 13, 15), (6, 7, 19, 17), (20, 6, 17, 28), (21, 3, 16, 29), (8, 9, 16, 18), (7, 21, 29, 19), (2, 20, 28, 18), (8, 25, 27, 12), (11, 24, 26, 13), (18, 28, 25, 8), (19, 29, 24, 11), (13, 26, 23, 5), (12, 27, 22, 0), (4, 5, 23, 22), (2, 3, 21, 20)])
_uv = me_002_1.uv_layers.new(name='UV贴图')
_uv.uv.foreach_set('vector', [0.4749, 0.1875, 0.625, 0.1875, 0.625, 0.25, 0.4749, 0.25, 0.375, 0.375, 0.625, 0.375, 0.625, 0.5, 0.4749, 0.5, 0.4749, 0.6875, 0.625, 0.6875, 0.625, 0.75, 0.4749, 0.75, 0.375, 0.875, 0.625, 0.875, 0.625, 1.0, 0.4749, 1.0, 0.25, 0.6875, 0.4749, 0.6875, 0.4749, 0.75, 0.25, 0.75, 0.75, 0.6875, 0.875, 0.6875, 0.875, 0.75, 0.75, 0.75, 0.75, 0.5625, 0.875, 0.5625, 0.875, 0.625, 0.75, 0.625, 0.25, 0.5625, 0.4749, 0.5625, 0.4749, 0.625, 0.25, 0.625, 0.4749, 0.5625, 0.625, 0.5625, 0.625, 0.625, 0.4749, 0.625, 0.4749, 0.0625, 0.625, 0.0625, 0.625, 0.125, 0.4749, 0.125, 0.4749, 0.0, 0.625, 0.0, 0.625, 0.0625, 0.4749, 0.0625, 0.75, 0.625, 0.875, 0.625, 0.875, 0.6875, 0.75, 0.6875, 0.25, 0.625, 0.4749, 0.625, 0.4749, 0.6875, 0.25, 0.6875, 0.4749, 0.625, 0.625, 0.625, 0.625, 0.6875, 0.4749, 0.6875, 0.4749, 0.5, 0.625, 0.5, 0.625, 0.5625, 0.4749, 0.5625, 0.25, 0.5, 0.4749, 0.5, 0.4749, 0.5625, 0.25, 0.5625, 0.75, 0.5, 0.875, 0.5, 0.875, 0.5625, 0.75, 0.5625, 0.4749, 0.125, 0.625, 0.125, 0.625, 0.1875, 0.4749, 0.1875, 0.625, 0.5, 0.75, 0.5, 0.75, 0.5625, 0.625, 0.5625, 0.0508, 0.492, 0.25, 0.5, 0.25, 0.5625, 0.04195, 0.5469, 0.03679, 0.625, 0.25, 0.625, 0.25, 0.6875, 0.04195, 0.7031, 0.625, 0.625, 0.75, 0.625, 0.75, 0.6875, 0.625, 0.6875, 0.04195, 0.5469, 0.25, 0.5625, 0.25, 0.625, 0.03679, 0.625, 0.625, 0.5625, 0.75, 0.5625, 0.75, 0.625, 0.625, 0.625, 0.625, 0.6875, 0.75, 0.6875, 0.75, 0.75, 0.625, 0.75, 0.04195, 0.7031, 0.25, 0.6875, 0.25, 0.75, 0.0508, 0.758, 0.4749, 0.75, 0.625, 0.75, 0.625, 0.875, 0.375, 0.875, 0.4749, 0.25, 0.625, 0.25, 0.625, 0.375, 0.375, 0.375])
me_002_1.materials.append(mat_003)
me_002_1.update()
me_003_1 = bpy.data.meshes.new('立方体.003')
me_003_1.from_pydata([(1.601, -0.07056, 0.483), (1.601, -0.07056, 0.5303), (1.601, 0.362, 0.483), (1.601, 0.362, 0.5303), (1.651, -0.07056, 0.483), (1.651, -0.07056, 0.5303), (1.651, 0.362, 0.483), (1.651, 0.362, 0.5303), (1.585, 0.4388, 0.5222), (1.585, 0.4388, 0.5695), (1.635, 0.4388, 0.5222), (1.635, 0.4388, 0.5695), (1.592, 0.7302, 0.4951), (1.592, 0.7302, 0.5424), (1.642, 0.7302, 0.4951), (1.642, 0.7302, 0.5424), (1.643, 0.8004, 0.4477), (1.634, 0.7964, 0.5329), (1.693, 0.8004, 0.4477), (1.684, 0.7964, 0.5329), (1.635, 0.6619, 0.5695), (1.585, 0.6619, 0.5695), (1.585, 0.6619, 0.5222), (1.635, 0.6619, 0.5222)], [], [(0, 1, 3, 2), (2, 3, 9, 8), (6, 7, 5, 4), (4, 5, 1, 0), (2, 6, 4, 0), (7, 3, 1, 5), (21, 20, 15, 13), (7, 6, 10, 11), (6, 2, 8, 10), (3, 7, 11, 9), (12, 13, 17, 16), (22, 21, 13, 12), (20, 23, 14, 15), (23, 22, 12, 14), (16, 17, 19, 18), (15, 14, 18, 19), (14, 12, 16, 18), (13, 15, 19, 17), (10, 8, 22, 23), (11, 10, 23, 20), (8, 9, 21, 22), (9, 11, 20, 21)])
_uv = me_003_1.uv_layers.new(name='UV贴图')
_uv.uv.foreach_set('vector', [0.375, 0.0, 0.625, 0.0, 0.625, 0.25, 0.375, 0.25, 0.375, 0.25, 0.625, 0.25, 0.625, 0.25, 0.375, 0.25, 0.375, 0.5, 0.625, 0.5, 0.625, 0.75, 0.375, 0.75, 0.375, 0.75, 0.625, 0.75, 0.625, 1.0, 0.375, 1.0, 0.125, 0.5, 0.375, 0.5, 0.375, 0.75, 0.125, 0.75, 0.625, 0.5, 0.875, 0.5, 0.875, 0.75, 0.625, 0.75, 0.7799, 0.5, 0.625, 0.5, 0.625, 0.5, 0.749, 0.5, 0.625, 0.5, 0.375, 0.5, 0.375, 0.5, 0.625, 0.5, 0.375, 0.5, 0.125, 0.5, 0.125, 0.5, 0.375, 0.5, 0.875, 0.5, 0.625, 0.5, 0.625, 0.5, 0.875, 0.5, 0.375, 0.25, 0.625, 0.25, 0.625, 0.25, 0.375, 0.25, 0.375, 0.25, 0.625, 0.25, 0.625, 0.25, 0.375, 0.25, 0.625, 0.5, 0.375, 0.5, 0.375, 0.5, 0.625, 0.5, 0.375, 0.5, 0.2201, 0.5, 0.251, 0.5, 0.375, 0.5, 0.375, 0.25, 0.625, 0.25, 0.625, 0.5, 0.375, 0.5, 0.625, 0.5, 0.375, 0.5, 0.375, 0.5, 0.625, 0.5, 0.375, 0.5, 0.251, 0.5, 0.2653, 0.5, 0.375, 0.5, 0.749, 0.5, 0.625, 0.5, 0.625, 0.5, 0.7347, 0.5, 0.375, 0.5, 0.125, 0.5, 0.2201, 0.5, 0.375, 0.5, 0.625, 0.5, 0.375, 0.5, 0.375, 0.5, 0.625, 0.5, 0.375, 0.25, 0.625, 0.25, 0.625, 0.25, 0.375, 0.25, 0.875, 0.5, 0.625, 0.5, 0.625, 0.5, 0.7799, 0.5])
me_003_1.materials.append(mat_001)
me_003_1.update()
me_006_1 = bpy.data.meshes.new('立方体.006')
me_006_1.from_pydata([(0.8538, -0.1343, 1.017), (0.8538, -0.1343, 1.268), (0.8046, -0.139, 1.017), (0.8046, -0.139, 1.268), (0.8502, -0.09711, 1.017), (0.8502, -0.09711, 1.268), (0.8011, -0.1018, 1.017), (0.8011, -0.1018, 1.268), (0.732, -0.1028, 1.301), (0.7239, -0.1036, 1.265), (1.207, -0.05731, 1.194), (1.199, -0.05808, 1.158), (0.7368, -0.1534, 1.301), (0.7287, -0.1542, 1.265), (1.212, -0.1079, 1.194), (1.203, -0.1087, 1.158), (1.301, -0.2492, -1.192e-07), (1.201, -0.1668, 0.3482), (0.9541, -0.2825, -1.192e-07), (1.037, -0.1825, 0.3482), (1.267, 0.09735, -1.192e-07), (1.185, -0.002622, 0.3482), (0.9209, 0.06411, -1.192e-07), (1.021, -0.01836, 0.3482), (1.149, -0.1237, 0.3451), (1.149, -0.1237, 1.253), (1.08, -0.1303, 0.3451), (1.08, -0.1303, 1.253), (1.142, -0.05483, 0.3451), (1.142, -0.05483, 1.253), (1.073, -0.06144, 0.3451), (1.073, -0.06144, 1.253)], [], [(0, 1, 3, 2), (2, 3, 7, 6), (6, 7, 5, 4), (4, 5, 1, 0), (8, 9, 11, 10), (10, 11, 15, 14), (14, 15, 13, 12), (12, 13, 9, 8), (10, 14, 12, 8), (15, 11, 9, 13), (16, 17, 19, 18), (18, 19, 23, 22), (22, 23, 21, 20), (20, 21, 17, 16), (23, 19, 17, 21), (24, 25, 27, 26), (26, 27, 31, 30), (30, 31, 29, 28), (28, 29, 25, 24), (31, 27, 25, 29)])
_uv = me_006_1.uv_layers.new(name='UV贴图')
_uv.uv.foreach_set('vector', [0.375, 0.0, 0.625, 0.0, 0.625, 0.25, 0.375, 0.25, 0.375, 0.25, 0.625, 0.25, 0.625, 0.5, 0.375, 0.5, 0.375, 0.5, 0.625, 0.5, 0.625, 0.75, 0.375, 0.75, 0.375, 0.75, 0.625, 0.75, 0.625, 1.0, 0.375, 1.0, 0.375, 0.0, 0.625, 0.0, 0.625, 0.25, 0.375, 0.25, 0.375, 0.25, 0.625, 0.25, 0.625, 0.5, 0.375, 0.5, 0.375, 0.5, 0.625, 0.5, 0.625, 0.75, 0.375, 0.75, 0.375, 0.75, 0.625, 0.75, 0.625, 1.0, 0.375, 1.0, 0.125, 0.5, 0.375, 0.5, 0.375, 0.75, 0.125, 0.75, 0.625, 0.5, 0.875, 0.5, 0.875, 0.75, 0.625, 0.75, 0.375, 0.0, 0.625, 0.0, 0.625, 0.25, 0.375, 0.25, 0.375, 0.25, 0.625, 0.25, 0.625, 0.5, 0.375, 0.5, 0.375, 0.5, 0.625, 0.5, 0.625, 0.75, 0.375, 0.75, 0.375, 0.75, 0.625, 0.75, 0.625, 1.0, 0.375, 1.0, 0.625, 0.5, 0.875, 0.5, 0.875, 0.75, 0.625, 0.75, 0.375, 0.0, 0.625, 0.0, 0.625, 0.25, 0.375, 0.25, 0.375, 0.25, 0.625, 0.25, 0.625, 0.5, 0.375, 0.5, 0.375, 0.5, 0.625, 0.5, 0.625, 0.75, 0.375, 0.75, 0.375, 0.75, 0.625, 0.75, 0.625, 1.0, 0.375, 1.0, 0.625, 0.5, 0.875, 0.5, 0.875, 0.75, 0.625, 0.75])
me_006_1.materials.append(mat_004)
me_006_1.update()
me_008 = bpy.data.meshes.new('立方体.008')
me_008.from_pydata([(0.8771, -0.06004, 0.7629), (0.8802, -0.05648, 1.014), (0.7676, -0.07054, 0.7629), (0.7639, -0.06763, 1.014), (0.8873, -0.1656, 0.7629), (0.8909, -0.1685, 1.014), (0.7777, -0.1761, 0.7629), (0.7747, -0.1797, 1.014), (0.9112, -0.02024, 0.9482), (0.7266, -0.03795, 0.9482), (0.7436, -0.2159, 0.9482), (0.9283, -0.1982, 0.9482), (0.9283, -0.1982, 0.9482), (0.9112, -0.02024, 0.9482), (0.7436, -0.2159, 0.9482), (0.7266, -0.03795, 0.9482), (0.7867, -0.08638, 0.7629), (0.7935, -0.1569, 0.7629), (0.8681, -0.1498, 0.7629), (0.8614, -0.07922, 0.7629), (0.8921, -0.1509, 0.7822), (0.9262, -0.178, 0.9365), (0.913, -0.04041, 0.9365), (0.8847, -0.07353, 0.7822), (0.7922, -0.1808, 0.7823), (0.7638, -0.2139, 0.9365), (0.9081, -0.2, 0.9365), (0.8739, -0.1729, 0.7823), (0.7627, -0.08522, 0.7822), (0.7286, -0.0581, 0.9365), (0.7418, -0.1957, 0.9365), (0.7702, -0.1626, 0.7822), (0.8627, -0.05539, 0.7823), (0.891, -0.02228, 0.9365), (0.7468, -0.03612, 0.9365), (0.7809, -0.06323, 0.7823), (0.7935, -0.1569, 0.7829), (0.7867, -0.08638, 0.7829), (0.8614, -0.07922, 0.7829), (0.8681, -0.1498, 0.7829), (0.9067, -0.1799, 0.9405), (0.8726, -0.1528, 0.7862), (0.8652, -0.0754, 0.7862), (0.8935, -0.04228, 0.9405), (0.7619, -0.1943, 0.9403), (0.7903, -0.1612, 0.7861), (0.8721, -0.1534, 0.7861), (0.9062, -0.1805, 0.9403), (0.7481, -0.05623, 0.9405), (0.7822, -0.08335, 0.7862), (0.7897, -0.1607, 0.7862), (0.7613, -0.1939, 0.9405), (0.8645, -0.07493, 0.7861), (0.8929, -0.04182, 0.9403), (0.7828, -0.08277, 0.7861), (0.7486, -0.05565, 0.9403)], [], [(13, 1, 3, 9), (9, 3, 7, 10), (10, 7, 5, 11), (11, 5, 1, 13), (24, 25, 44, 45), (19, 16, 37, 38), (20, 21, 40, 41), (16, 17, 36, 37), (34, 35, 54, 55), (3, 1, 5, 7), (8, 12, 11, 13), (12, 14, 10, 11), (14, 15, 9, 10), (15, 8, 13, 9), (2, 6, 17, 16), (6, 4, 18, 17), (4, 0, 19, 18), (0, 2, 16, 19), (4, 12, 21, 20), (12, 8, 22, 21), (8, 0, 23, 22), (0, 4, 20, 23), (6, 14, 25, 24), (14, 12, 26, 25), (12, 4, 27, 26), (4, 6, 24, 27), (2, 15, 29, 28), (15, 14, 30, 29), (14, 6, 31, 30), (6, 2, 28, 31), (0, 8, 33, 32), (8, 15, 34, 33), (15, 2, 35, 34), (2, 0, 32, 35), (23, 20, 41, 42), (28, 29, 48, 49), (17, 18, 39, 36), (27, 24, 45, 46), (32, 33, 53, 52), (21, 22, 43, 40), (31, 28, 49, 50), (18, 19, 38, 39), (25, 26, 47, 44), (35, 32, 52, 54), (22, 23, 42, 43), (29, 30, 51, 48), (26, 27, 46, 47), (33, 34, 55, 53), (30, 31, 50, 51)])
_uv = me_008.uv_layers.new(name='UV贴图')
_uv.uv.foreach_set('vector', [0.5592, 0.0, 0.625, 0.0, 0.625, 0.25, 0.5592, 0.25, 0.5592, 0.25, 0.625, 0.25, 0.625, 0.5, 0.5592, 0.5, 0.5592, 0.5, 0.625, 0.5, 0.625, 0.75, 0.5592, 0.75, 0.5592, 0.75, 0.625, 0.75, 0.625, 1.0, 0.5592, 1.0, 0.3935, 0.5391, 0.5407, 0.5282, 0.5407, 0.5282, 0.3935, 0.5391, 0.1698, 0.7068, 0.1698, 0.5432, 0.1698, 0.5432, 0.1698, 0.7068, 0.3935, 0.7906, 0.5407, 0.7792, 0.5407, 0.7792, 0.3935, 0.7906, 0.1698, 0.5432, 0.3302, 0.5432, 0.3302, 0.5432, 0.1698, 0.5432, 0.5407, 0.2218, 0.3935, 0.2109, 0.3935, 0.2109, 0.5407, 0.2218, 0.625, 0.25, 0.625, 1.0, 0.625, 0.75, 0.625, 0.5, 0.5592, 1.0, 0.5592, 0.75, 0.5592, 0.75, 0.5592, 1.0, 0.5592, 0.75, 0.5592, 0.5, 0.5592, 0.5, 0.5592, 0.75, 0.5592, 0.5, 0.5592, 0.25, 0.5592, 0.25, 0.5592, 0.5, 0.5592, 0.25, 0.5592, 0.0, 0.5592, 0.0, 0.5592, 0.25, 0.125, 0.5, 0.375, 0.5, 0.3302, 0.5432, 0.1698, 0.5432, 0.375, 0.5, 0.375, 0.75, 0.3302, 0.7068, 0.3302, 0.5432, 0.375, 0.75, 0.125, 0.75, 0.1698, 0.7068, 0.3302, 0.7068, 0.125, 0.75, 0.125, 0.5, 0.1698, 0.5432, 0.1698, 0.7068, 0.375, 0.75, 0.5592, 0.75, 0.5407, 0.7792, 0.3935, 0.7906, 0.5592, 0.75, 0.5592, 1.0, 0.5407, 0.9708, 0.5407, 0.7792, 0.5592, 1.0, 0.375, 1.0, 0.3935, 0.9594, 0.5407, 0.9708, 0.375, 1.0, 0.375, 0.75, 0.3935, 0.7906, 0.3935, 0.9594, 0.375, 0.5, 0.5592, 0.5, 0.5407, 0.5282, 0.3935, 0.5391, 0.5592, 0.5, 0.5592, 0.75, 0.5407, 0.7218, 0.5407, 0.5282, 0.5592, 0.75, 0.375, 0.75, 0.3935, 0.7109, 0.5407, 0.7218, 0.375, 0.75, 0.375, 0.5, 0.3935, 0.5391, 0.3935, 0.7109, 0.375, 0.25, 0.5592, 0.25, 0.5407, 0.2792, 0.3935, 0.2906, 0.5592, 0.25, 0.5592, 0.5, 0.5407, 0.4708, 0.5407, 0.2792, 0.5592, 0.5, 0.375, 0.5, 0.3935, 0.4594, 0.5407, 0.4708, 0.375, 0.5, 0.375, 0.25, 0.3935, 0.2906, 0.3935, 0.4594, 0.375, 0.0, 0.5592, 0.0, 0.5407, 0.02825, 0.3935, 0.03911, 0.5592, 0.0, 0.5592, 0.25, 0.5407, 0.2218, 0.5407, 0.02825, 0.5592, 0.25, 0.375, 0.25, 0.3935, 0.2109, 0.5407, 0.2218, 0.375, 0.25, 0.375, 0.0, 0.3935, 0.03911, 0.3935, 0.2109, 0.3935, 0.9594, 0.3935, 0.7906, 0.3935, 0.7906, 0.3935, 0.9594, 0.3935, 0.2906, 0.5407, 0.2792, 0.5407, 0.2792, 0.3935, 0.2906, 0.3302, 0.5432, 0.3302, 0.7068, 0.3302, 0.7068, 0.3302, 0.5432, 0.3935, 0.7109, 0.3935, 0.5391, 0.3935, 0.5391, 0.3935, 0.7109, 0.3935, 0.03911, 0.5407, 0.02825, 0.5407, 0.02825, 0.3935, 0.03911, 0.5407, 0.7792, 0.5407, 0.9708, 0.5407, 0.9708, 0.5407, 0.7792, 0.3935, 0.4594, 0.3935, 0.2906, 0.3935, 0.2906, 0.3935, 0.4594, 0.3302, 0.7068, 0.1698, 0.7068, 0.1698, 0.7068, 0.3302, 0.7068, 0.5407, 0.5282, 0.5407, 0.7218, 0.5407, 0.7218, 0.5407, 0.5282, 0.3935, 0.2109, 0.3935, 0.03911, 0.3935, 0.03911, 0.3935, 0.2109, 0.5407, 0.9708, 0.3935, 0.9594, 0.3935, 0.9594, 0.5407, 0.9708, 0.5407, 0.2792, 0.5407, 0.4708, 0.5407, 0.4708, 0.5407, 0.2792, 0.5407, 0.7218, 0.3935, 0.7109, 0.3935, 0.7109, 0.5407, 0.7218, 0.5407, 0.02825, 0.5407, 0.2218, 0.5407, 0.2218, 0.5407, 0.02825, 0.5407, 0.4708, 0.3935, 0.4594, 0.3935, 0.4594, 0.5407, 0.4708])
me_008.materials.append(mat_003)
me_008.update()
me_009_1 = bpy.data.meshes.new('立方体.009')
me_009_1.from_pydata([(0.7935, -0.1569, 0.7829), (0.7867, -0.08638, 0.7829), (0.8614, -0.07922, 0.7829), (0.8681, -0.1498, 0.7829), (0.9067, -0.1799, 0.9405), (0.8726, -0.1528, 0.7862), (0.8652, -0.0754, 0.7862), (0.8935, -0.04228, 0.9405), (0.7619, -0.1943, 0.9403), (0.7903, -0.1612, 0.7861), (0.8721, -0.1534, 0.7861), (0.9062, -0.1805, 0.9403), (0.7481, -0.05623, 0.9405), (0.7822, -0.08335, 0.7862), (0.7897, -0.1607, 0.7862), (0.7613, -0.1939, 0.9405), (0.8645, -0.07493, 0.7861), (0.8929, -0.04182, 0.9403), (0.7828, -0.08277, 0.7861), (0.7486, -0.05565, 0.9403)], [], [(1, 0, 3, 2), (5, 4, 7, 6), (9, 8, 11, 10), (13, 12, 15, 14), (16, 17, 19, 18)])
_uv = me_009_1.uv_layers.new(name='UV贴图')
_uv.uv.foreach_set('vector', [0.1698, 0.5432, 0.3302, 0.5432, 0.3302, 0.7068, 0.1698, 0.7068, 0.3935, 0.7906, 0.5407, 0.7792, 0.5407, 0.9708, 0.3935, 0.9594, 0.3935, 0.5391, 0.5407, 0.5282, 0.5407, 0.7218, 0.3935, 0.7109, 0.3935, 0.2906, 0.5407, 0.2792, 0.5407, 0.4708, 0.3935, 0.4594, 0.3935, 0.03911, 0.5407, 0.02825, 0.5407, 0.2218, 0.3935, 0.2109])
me_009_1.materials.append(mat_005)
me_009_1.update()
me_001_3 = bpy.data.meshes.new('立方体.001')
me_001_3.from_pydata([(-0.7366, -0.2493, 1.017), (-0.7366, -0.2493, 1.268), (-0.6874, -0.2446, 1.017), (-0.6874, -0.2446, 1.268), (-0.733, -0.2865, 1.017), (-0.733, -0.2865, 1.268), (-0.6839, -0.2818, 1.017), (-0.6839, -0.2818, 1.268), (-0.6148, -0.2808, 1.301), (-0.6067, -0.28, 1.265), (-1.09, -0.3263, 1.194), (-1.081, -0.3255, 1.158), (-0.6196, -0.2302, 1.301), (-0.6115, -0.2294, 1.265), (-1.094, -0.2757, 1.194), (-1.086, -0.2749, 1.158), (-1.184, -0.1344, -1.192e-07), (-1.084, -0.2168, 0.3482), (-0.8369, -0.1011, -1.192e-07), (-0.9194, -0.2011, 0.3482), (-1.15, -0.4809, -1.192e-07), (-1.068, -0.381, 0.3482), (-0.8037, -0.4477, -1.192e-07), (-0.9036, -0.3652, 0.3482), (-1.031, -0.2599, 0.3451), (-1.031, -0.2599, 1.253), (-0.9625, -0.2533, 0.3451), (-0.9625, -0.2533, 1.253), (-1.025, -0.3288, 0.3451), (-1.025, -0.3288, 1.253), (-0.9558, -0.3222, 0.3451), (-0.9558, -0.3222, 1.253)], [], [(0, 1, 3, 2), (2, 3, 7, 6), (6, 7, 5, 4), (4, 5, 1, 0), (8, 9, 11, 10), (10, 11, 15, 14), (14, 15, 13, 12), (12, 13, 9, 8), (10, 14, 12, 8), (15, 11, 9, 13), (16, 17, 19, 18), (18, 19, 23, 22), (22, 23, 21, 20), (20, 21, 17, 16), (23, 19, 17, 21), (24, 25, 27, 26), (26, 27, 31, 30), (30, 31, 29, 28), (28, 29, 25, 24), (31, 27, 25, 29)])
_uv = me_001_3.uv_layers.new(name='UV贴图')
_uv.uv.foreach_set('vector', [0.375, 0.0, 0.625, 0.0, 0.625, 0.25, 0.375, 0.25, 0.375, 0.25, 0.625, 0.25, 0.625, 0.5, 0.375, 0.5, 0.375, 0.5, 0.625, 0.5, 0.625, 0.75, 0.375, 0.75, 0.375, 0.75, 0.625, 0.75, 0.625, 1.0, 0.375, 1.0, 0.375, 0.0, 0.625, 0.0, 0.625, 0.25, 0.375, 0.25, 0.375, 0.25, 0.625, 0.25, 0.625, 0.5, 0.375, 0.5, 0.375, 0.5, 0.625, 0.5, 0.625, 0.75, 0.375, 0.75, 0.375, 0.75, 0.625, 0.75, 0.625, 1.0, 0.375, 1.0, 0.125, 0.5, 0.375, 0.5, 0.375, 0.75, 0.125, 0.75, 0.625, 0.5, 0.875, 0.5, 0.875, 0.75, 0.625, 0.75, 0.375, 0.0, 0.625, 0.0, 0.625, 0.25, 0.375, 0.25, 0.375, 0.25, 0.625, 0.25, 0.625, 0.5, 0.375, 0.5, 0.375, 0.5, 0.625, 0.5, 0.625, 0.75, 0.375, 0.75, 0.375, 0.75, 0.625, 0.75, 0.625, 1.0, 0.375, 1.0, 0.625, 0.5, 0.875, 0.5, 0.875, 0.75, 0.625, 0.75, 0.375, 0.0, 0.625, 0.0, 0.625, 0.25, 0.375, 0.25, 0.375, 0.25, 0.625, 0.25, 0.625, 0.5, 0.375, 0.5, 0.375, 0.5, 0.625, 0.5, 0.625, 0.75, 0.375, 0.75, 0.375, 0.75, 0.625, 0.75, 0.625, 1.0, 0.375, 1.0, 0.625, 0.5, 0.875, 0.5, 0.875, 0.75, 0.625, 0.75])
me_001_3.materials.append(mat_004)
me_001_3.update()
me_004 = bpy.data.meshes.new('立方体.004')
me_004.from_pydata([(-0.7599, -0.3236, 0.7629), (-0.763, -0.3271, 1.014), (-0.6504, -0.3131, 0.7629), (-0.6467, -0.316, 1.014), (-0.7701, -0.218, 0.7629), (-0.7737, -0.2151, 1.014), (-0.6605, -0.2075, 0.7629), (-0.6575, -0.2039, 1.014), (-0.794, -0.3634, 0.9482), (-0.6094, -0.3456, 0.9482), (-0.6264, -0.1677, 0.9482), (-0.8111, -0.1854, 0.9482), (-0.8111, -0.1854, 0.9482), (-0.794, -0.3634, 0.9482), (-0.6264, -0.1677, 0.9482), (-0.6094, -0.3456, 0.9482), (-0.6695, -0.2972, 0.7629), (-0.6763, -0.2267, 0.7629), (-0.751, -0.2338, 0.7629), (-0.7442, -0.3044, 0.7629), (-0.7749, -0.2327, 0.7822), (-0.8091, -0.2056, 0.9365), (-0.7959, -0.3432, 0.9365), (-0.7675, -0.3101, 0.7822), (-0.675, -0.2028, 0.7823), (-0.6466, -0.1697, 0.9365), (-0.7909, -0.1836, 0.9365), (-0.7568, -0.2107, 0.7823), (-0.6455, -0.2984, 0.7822), (-0.6114, -0.3255, 0.9365), (-0.6246, -0.1879, 0.9365), (-0.653, -0.221, 0.7822), (-0.7455, -0.3282, 0.7823), (-0.7738, -0.3613, 0.9365), (-0.6296, -0.3475, 0.9365), (-0.6637, -0.3204, 0.7823), (-0.6763, -0.2267, 0.7829), (-0.6695, -0.2972, 0.7829), (-0.7442, -0.3044, 0.7829), (-0.751, -0.2338, 0.7829), (-0.7895, -0.2037, 0.9405), (-0.7554, -0.2308, 0.7862), (-0.748, -0.3082, 0.7862), (-0.7763, -0.3413, 0.9405), (-0.6447, -0.1893, 0.9403), (-0.6731, -0.2224, 0.7861), (-0.7549, -0.2302, 0.7861), (-0.789, -0.2031, 0.9403), (-0.6309, -0.3274, 0.9405), (-0.6651, -0.3003, 0.7862), (-0.6725, -0.2229, 0.7862), (-0.6441, -0.1897, 0.9405), (-0.7474, -0.3087, 0.7861), (-0.7757, -0.3418, 0.9403), (-0.6656, -0.3008, 0.7861), (-0.6314, -0.3279, 0.9403)], [], [(13, 1, 3, 9), (9, 3, 7, 10), (10, 7, 5, 11), (11, 5, 1, 13), (24, 25, 44, 45), (19, 16, 37, 38), (20, 21, 40, 41), (16, 17, 36, 37), (34, 35, 54, 55), (3, 1, 5, 7), (8, 12, 11, 13), (12, 14, 10, 11), (14, 15, 9, 10), (15, 8, 13, 9), (2, 6, 17, 16), (6, 4, 18, 17), (4, 0, 19, 18), (0, 2, 16, 19), (4, 12, 21, 20), (12, 8, 22, 21), (8, 0, 23, 22), (0, 4, 20, 23), (6, 14, 25, 24), (14, 12, 26, 25), (12, 4, 27, 26), (4, 6, 24, 27), (2, 15, 29, 28), (15, 14, 30, 29), (14, 6, 31, 30), (6, 2, 28, 31), (0, 8, 33, 32), (8, 15, 34, 33), (15, 2, 35, 34), (2, 0, 32, 35), (23, 20, 41, 42), (28, 29, 48, 49), (17, 18, 39, 36), (27, 24, 45, 46), (32, 33, 53, 52), (21, 22, 43, 40), (31, 28, 49, 50), (18, 19, 38, 39), (25, 26, 47, 44), (35, 32, 52, 54), (22, 23, 42, 43), (29, 30, 51, 48), (26, 27, 46, 47), (33, 34, 55, 53), (30, 31, 50, 51)])
_uv = me_004.uv_layers.new(name='UV贴图')
_uv.uv.foreach_set('vector', [0.5592, 0.0, 0.625, 0.0, 0.625, 0.25, 0.5592, 0.25, 0.5592, 0.25, 0.625, 0.25, 0.625, 0.5, 0.5592, 0.5, 0.5592, 0.5, 0.625, 0.5, 0.625, 0.75, 0.5592, 0.75, 0.5592, 0.75, 0.625, 0.75, 0.625, 1.0, 0.5592, 1.0, 0.3935, 0.5391, 0.5407, 0.5282, 0.5407, 0.5282, 0.3935, 0.5391, 0.1698, 0.7068, 0.1698, 0.5432, 0.1698, 0.5432, 0.1698, 0.7068, 0.3935, 0.7906, 0.5407, 0.7792, 0.5407, 0.7792, 0.3935, 0.7906, 0.1698, 0.5432, 0.3302, 0.5432, 0.3302, 0.5432, 0.1698, 0.5432, 0.5407, 0.2218, 0.3935, 0.2109, 0.3935, 0.2109, 0.5407, 0.2218, 0.625, 0.25, 0.625, 1.0, 0.625, 0.75, 0.625, 0.5, 0.5592, 1.0, 0.5592, 0.75, 0.5592, 0.75, 0.5592, 1.0, 0.5592, 0.75, 0.5592, 0.5, 0.5592, 0.5, 0.5592, 0.75, 0.5592, 0.5, 0.5592, 0.25, 0.5592, 0.25, 0.5592, 0.5, 0.5592, 0.25, 0.5592, 0.0, 0.5592, 0.0, 0.5592, 0.25, 0.125, 0.5, 0.375, 0.5, 0.3302, 0.5432, 0.1698, 0.5432, 0.375, 0.5, 0.375, 0.75, 0.3302, 0.7068, 0.3302, 0.5432, 0.375, 0.75, 0.125, 0.75, 0.1698, 0.7068, 0.3302, 0.7068, 0.125, 0.75, 0.125, 0.5, 0.1698, 0.5432, 0.1698, 0.7068, 0.375, 0.75, 0.5592, 0.75, 0.5407, 0.7792, 0.3935, 0.7906, 0.5592, 0.75, 0.5592, 1.0, 0.5407, 0.9708, 0.5407, 0.7792, 0.5592, 1.0, 0.375, 1.0, 0.3935, 0.9594, 0.5407, 0.9708, 0.375, 1.0, 0.375, 0.75, 0.3935, 0.7906, 0.3935, 0.9594, 0.375, 0.5, 0.5592, 0.5, 0.5407, 0.5282, 0.3935, 0.5391, 0.5592, 0.5, 0.5592, 0.75, 0.5407, 0.7218, 0.5407, 0.5282, 0.5592, 0.75, 0.375, 0.75, 0.3935, 0.7109, 0.5407, 0.7218, 0.375, 0.75, 0.375, 0.5, 0.3935, 0.5391, 0.3935, 0.7109, 0.375, 0.25, 0.5592, 0.25, 0.5407, 0.2792, 0.3935, 0.2906, 0.5592, 0.25, 0.5592, 0.5, 0.5407, 0.4708, 0.5407, 0.2792, 0.5592, 0.5, 0.375, 0.5, 0.3935, 0.4594, 0.5407, 0.4708, 0.375, 0.5, 0.375, 0.25, 0.3935, 0.2906, 0.3935, 0.4594, 0.375, 0.0, 0.5592, 0.0, 0.5407, 0.02825, 0.3935, 0.03911, 0.5592, 0.0, 0.5592, 0.25, 0.5407, 0.2218, 0.5407, 0.02825, 0.5592, 0.25, 0.375, 0.25, 0.3935, 0.2109, 0.5407, 0.2218, 0.375, 0.25, 0.375, 0.0, 0.3935, 0.03911, 0.3935, 0.2109, 0.3935, 0.9594, 0.3935, 0.7906, 0.3935, 0.7906, 0.3935, 0.9594, 0.3935, 0.2906, 0.5407, 0.2792, 0.5407, 0.2792, 0.3935, 0.2906, 0.3302, 0.5432, 0.3302, 0.7068, 0.3302, 0.7068, 0.3302, 0.5432, 0.3935, 0.7109, 0.3935, 0.5391, 0.3935, 0.5391, 0.3935, 0.7109, 0.3935, 0.03911, 0.5407, 0.02825, 0.5407, 0.02825, 0.3935, 0.03911, 0.5407, 0.7792, 0.5407, 0.9708, 0.5407, 0.9708, 0.5407, 0.7792, 0.3935, 0.4594, 0.3935, 0.2906, 0.3935, 0.2906, 0.3935, 0.4594, 0.3302, 0.7068, 0.1698, 0.7068, 0.1698, 0.7068, 0.3302, 0.7068, 0.5407, 0.5282, 0.5407, 0.7218, 0.5407, 0.7218, 0.5407, 0.5282, 0.3935, 0.2109, 0.3935, 0.03911, 0.3935, 0.03911, 0.3935, 0.2109, 0.5407, 0.9708, 0.3935, 0.9594, 0.3935, 0.9594, 0.5407, 0.9708, 0.5407, 0.2792, 0.5407, 0.4708, 0.5407, 0.4708, 0.5407, 0.2792, 0.5407, 0.7218, 0.3935, 0.7109, 0.3935, 0.7109, 0.5407, 0.7218, 0.5407, 0.02825, 0.5407, 0.2218, 0.5407, 0.2218, 0.5407, 0.02825, 0.5407, 0.4708, 0.3935, 0.4594, 0.3935, 0.4594, 0.5407, 0.4708])
me_004.materials.append(mat_003)
me_004.update()
me_005_1 = bpy.data.meshes.new('立方体.005')
me_005_1.from_pydata([(-0.6763, -0.2267, 0.7829), (-0.6695, -0.2972, 0.7829), (-0.7442, -0.3044, 0.7829), (-0.751, -0.2338, 0.7829), (-0.7895, -0.2037, 0.9405), (-0.7554, -0.2308, 0.7862), (-0.748, -0.3082, 0.7862), (-0.7763, -0.3413, 0.9405), (-0.6447, -0.1893, 0.9403), (-0.6731, -0.2224, 0.7861), (-0.7549, -0.2302, 0.7861), (-0.789, -0.2031, 0.9403), (-0.6309, -0.3274, 0.9405), (-0.6651, -0.3003, 0.7862), (-0.6725, -0.2229, 0.7862), (-0.6441, -0.1897, 0.9405), (-0.7474, -0.3087, 0.7861), (-0.7757, -0.3418, 0.9403), (-0.6656, -0.3008, 0.7861), (-0.6314, -0.3279, 0.9403)], [], [(1, 0, 3, 2), (5, 4, 7, 6), (9, 8, 11, 10), (13, 12, 15, 14), (16, 17, 19, 18)])
_uv = me_005_1.uv_layers.new(name='UV贴图')
_uv.uv.foreach_set('vector', [0.1698, 0.5432, 0.3302, 0.5432, 0.3302, 0.7068, 0.1698, 0.7068, 0.3935, 0.7906, 0.5407, 0.7792, 0.5407, 0.9708, 0.3935, 0.9594, 0.3935, 0.5391, 0.5407, 0.5282, 0.5407, 0.7218, 0.3935, 0.7109, 0.3935, 0.2906, 0.5407, 0.2792, 0.5407, 0.4708, 0.3935, 0.4594, 0.3935, 0.03911, 0.5407, 0.02825, 0.5407, 0.2218, 0.3935, 0.2109])
me_005_1.materials.append(mat_005)
me_005_1.update()

# ---- objects
ob_light = bpy.data.objects.new('Light', light_light)
ob_016 = bpy.data.objects.new('立方体.016', me_011)
ob_002 = bpy.data.objects.new('立方体.002', me_018)
ob_003 = bpy.data.objects.new('立方体.003', me_012)
ob_004 = bpy.data.objects.new('立方体.004', me_013)
ob_005 = bpy.data.objects.new('立方体.005', me_015)
ob_001 = bpy.data.objects.new('立方体.001', me_017)
ob_009 = bpy.data.objects.new('立方体.009', me_016)
ob_010 = bpy.data.objects.new('立方体.010', me_019)
ob_011 = bpy.data.objects.new('立方体.011', me_020)
ob_012 = bpy.data.objects.new('立方体.012', me_021)
ob_013 = bpy.data.objects.new('立方体.013', me_022)
ob_014 = bpy.data.objects.new('立方体.014', me_023)
ob_015 = bpy.data.objects.new('立方体.015', me_024)
ob_017 = bpy.data.objects.new('立方体.017', me_025)
ob_018 = bpy.data.objects.new('立方体.018', me_026)
ob_019 = bpy.data.objects.new('立方体.019', me_027)
ob_020 = bpy.data.objects.new('立方体.020', me_028)
ob_021 = bpy.data.objects.new('立方体.021', me_029)
ob_022 = bpy.data.objects.new('立方体.022', me_030)
ob_023 = bpy.data.objects.new('立方体.023', me_031)
ob_024 = bpy.data.objects.new('立方体.024', me_032)
ob_025 = bpy.data.objects.new('立方体.025', me_033)
ob_026 = bpy.data.objects.new('立方体.026', me_034)
ob_027 = bpy.data.objects.new('立方体.027', me_035)
ob_x = bpy.data.objects.new('立方体', me_036)
ob_006 = bpy.data.objects.new('立方体.006', me_036)
ob_007 = bpy.data.objects.new('立方体.007', me_036)
ob_008 = bpy.data.objects.new('立方体.008', me_036)
ob_030 = bpy.data.objects.new('立方体.030', me_036)
ob_031 = bpy.data.objects.new('立方体.031', me_036)
ob_032 = bpy.data.objects.new('立方体.032', me_036)
ob_028 = bpy.data.objects.new('立方体.028', me_x)
ob_029 = bpy.data.objects.new('立方体.029', me_007)
ob_033 = bpy.data.objects.new('立方体.033', me_010)
ob_x_1 = bpy.data.objects.new('圆环', me_001)
ob_x_2 = bpy.data.objects.new('摄像机', cam_x)
ob_x_3 = bpy.data.objects.new('柱体', me_x_1)
ob_001_1 = bpy.data.objects.new('柱体.001', me_001_1)
ob_002_1 = bpy.data.objects.new('柱体.002', me_002)
ob_003_1 = bpy.data.objects.new('柱体.003', me_003)
ob_004_1 = bpy.data.objects.new('柱体.004', me_006)
ob_005_1 = bpy.data.objects.new('柱体.005', me_005)
ob_006_1 = bpy.data.objects.new('柱体.006', me_007_1)
ob_007_1 = bpy.data.objects.new('柱体.007', me_009)
ob_x_4 = bpy.data.objects.new('平面', me_001_2)
ob_x_5 = bpy.data.objects.new('斧头', me_002_1)
ob_x_6 = bpy.data.objects.new('手柄', me_003_1)
ob_x_7 = bpy.data.objects.new('灯柱', me_006_1)
ob_x_8 = bpy.data.objects.new('灯罩', me_008)
ob_x_9 = bpy.data.objects.new('灯芯', me_009_1)
ob_001_2 = bpy.data.objects.new('灯柱.001', me_001_3)
ob_001_3 = bpy.data.objects.new('灯罩.001', me_004)
ob_001_4 = bpy.data.objects.new('灯芯.001', me_005_1)

# ---- transforms, parenting, visibility, modifiers, constraints
ob_light.location = (4.076, 1.005, 5.904)
ob_light.rotation_euler = (0.6503, 0.05522, 1.866)
ob_light.lock_rotations_4d = False
ob_light.empty_display_type = 'ARROWS'
ob_light.color = (0.0, 0.0, 0.0, 0.0)
ob_light.lineart.crease_threshold = 0.0
ob_016.location = (-0.7585, -1.27, 0.0)
ob_002.location = (-0.7585, 0.8572, 0.0)
ob_002.scale = (1.0, 1.0, 0.7085)
ob_003.location = (0.5753, 0.8597, 0.0)
ob_003.rotation_euler = (0.0, -0.0, 3.029)
ob_004.location = (0.5771, -0.08911, 0.0)
ob_005.location = (0.5763, -0.9909, 0.0)
ob_005.rotation_euler = (0.0, -0.0, 0.2523)
ob_005.scale = (1.0, 1.0, 0.7085)
ob_001.location = (-0.7585, -0.2095, 0.0)
ob_009.location = (-1.78, -1.463, 0.0)
ob_009.scale = (0.3522, 0.3522, 0.3522)
ob_010.location = (0.8473, -1.419, -1.49e-08)
ob_010.scale = (0.104, 0.104, 0.104)
ob_011.location = (-1.931, 0.3023, 0.0)
ob_011.scale = (0.1523, 0.1523, 0.1523)
ob_012.location = (1.008, 1.417, 0.0)
ob_012.rotation_euler = (-0.155, -0.8068, -11.4)
ob_012.scale = (0.1523, 0.1523, 0.1523)
ob_013.location = (-1.811, -0.4163, 0.0)
ob_013.rotation_euler = (0.984, -0.0, -1.725)
ob_013.scale = (0.1523, 0.1523, 0.1523)
ob_014.location = (-1.803, 1.658, 0.0)
ob_014.scale = (0.3159, 0.3159, 0.3159)
ob_015.location = (-1.43, -0.6516, 0.0)
ob_015.rotation_euler = (-1.243, 0.005706, 1.446)
ob_015.scale = (0.1971, 0.1971, 0.1971)
ob_017.location = (1.013, 0.3341, 0.01964)
ob_017.rotation_euler = (2.395e-08, 0.8994, 1.904)
ob_017.scale = (0.1505, 0.1505, 0.1505)
ob_018.location = (-1.351, 0.565, 0.02954)
ob_018.rotation_euler = (-0.7222, -0.0, 6.283)
ob_018.scale = (0.1847, 0.1847, 0.1847)
ob_019.location = (-1.528, -0.02588, 0.08245)
ob_019.rotation_euler = (-0.7222, -0.0, 6.283)
ob_019.scale = (-0.1142, -0.1142, -0.1142)
ob_020.location = (-1.919, 0.7929, 0.07894)
ob_020.rotation_euler = (0.0, -0.9048, 0.0)
ob_020.scale = (0.1523, 0.1523, 0.1523)
ob_021.location = (-2.094, -0.03698, -0.005068)
ob_021.scale = (0.1523, 0.1523, 0.1523)
ob_022.location = (-2.226, 0.6121, 0.1463)
ob_022.rotation_euler = (-0.7222, -0.0, 6.283)
ob_022.scale = (-0.1142, -0.1142, -0.1142)
ob_023.location = (-2.335, 1.168, 0.1707)
ob_023.rotation_euler = (-0.7222, -0.0, 6.283)
ob_023.scale = (-0.1142, -0.1142, -0.1142)
ob_024.location = (-1.619, 1.127, 0.1074)
ob_024.rotation_euler = (-0.7222, -0.0, 6.283)
ob_024.scale = (-0.1142, -0.1142, -0.1142)
ob_025.location = (-1.779, 0.3606, 0.1378)
ob_025.rotation_euler = (-0.7222, -0.0, 6.283)
ob_025.scale = (-0.1142, -0.1142, -0.1142)
ob_026.location = (-1.477, -1.065, 0.01808)
ob_026.rotation_euler = (-1.243, 0.005706, 1.446)
ob_026.scale = (0.1971, 0.1971, 0.1971)
ob_027.location = (-1.275, 0.107, 0.2075)
ob_027.rotation_euler = (2.025, -0.0, 0.0)
ob_027.scale = (0.2075, 0.2075, 0.2075)
ob_x.location = (0.0, -1.867, 0.6482)
ob_x.rotation_euler = (-0.0, 3.142, -0.0)
ob_x.scale = (0.1662, 0.06274, 0.05744)
ob_006.location = (0.0, -1.867, 0.6482)
ob_006.rotation_euler = (-0.0, 3.84, -0.0)
ob_006.scale = (0.1662, 0.06274, 0.05744)
ob_007.location = (0.0, -1.867, 0.6482)
ob_007.rotation_euler = (-0.0, 4.538, -0.0)
ob_007.scale = (0.1662, 0.06274, 0.05744)
ob_008.location = (0.0, -1.867, 0.6482)
ob_008.rotation_euler = (0.0, 5.236, 0.0)
ob_008.scale = (0.1662, 0.06274, 0.05744)
ob_030.location = (0.0, -1.867, 0.6482)
ob_030.rotation_euler = (0.0, 7.33, 0.0)
ob_030.scale = (0.1662, 0.06274, 0.05744)
ob_031.location = (0.0, -1.867, 0.6482)
ob_031.rotation_euler = (-0.0, 8.029, -0.0)
ob_031.scale = (0.1662, 0.06274, 0.05744)
ob_032.location = (0.0, -1.867, 0.6482)
ob_032.rotation_euler = (-0.0, 8.727, -0.0)
ob_032.scale = (0.1662, 0.06274, 0.05744)
ob_028.location = (0.0, -1.838, 0.0)
ob_028.scale = (0.6883, 0.1633, 0.1125)
ob_029.location = (0.0, -1.519, 0.0)
ob_029.scale = (0.5495, 0.1633, 0.07027)
ob_033.location = (0.0, -1.178, 0.0)
ob_033.scale = (0.3667, 0.1633, 0.04155)
ob_x_1.location = (0.01335, -1.862, 0.6529)
ob_x_1.scale = (0.5638, 0.5638, 0.5638)
ob_x_2.location = (0.22, 6.938, 2.395)
ob_x_2.rotation_euler = (1.333, 8.511e-07, -3.19)
ob_x_2.scale = (1.0, 1.0, 1.0)
ob_x_3.location = (0.0, 0.0, 0.0)
ob_001_1.location = (0.0, 0.0, 0.0)
ob_002_1.location = (0.0, 0.0, 0.0)
ob_003_1.location = (0.0, 0.0, 0.0)
ob_004_1.location = (0.0, 0.0, 0.0)
ob_005_1.location = (0.0, 0.0, 0.0)
ob_006_1.location = (0.0, 0.0, 0.0)
ob_007_1.location = (0.0, 0.0, 0.0)
ob_x_4.location = (0.0, 0.0, 0.0)
ob_x_5.location = (0.0, 0.0, 0.0)
ob_x_6.location = (0.0, 0.0, 0.0)
ob_x_7.location = (0.0, 0.0, 0.0)
ob_x_8.location = (0.0, 0.0, 0.0)
ob_x_9.location = (0.0, 0.0, 0.0)
ob_001_2.location = (0.0, 0.0, 0.0)
ob_001_3.location = (0.0, 0.0, 0.0)
ob_001_4.location = (0.0, 0.0, 0.0)

# ---- collection membership
col_x.objects.link(ob_light)
col_x_1.objects.link(ob_016)
col_x_1.objects.link(ob_002)
col_x_1.objects.link(ob_003)
col_x_1.objects.link(ob_004)
col_x_1.objects.link(ob_005)
col_x_1.objects.link(ob_001)
col_x_1.objects.link(ob_009)
col_x_1.objects.link(ob_010)
col_x_1.objects.link(ob_011)
col_x_1.objects.link(ob_012)
col_x_1.objects.link(ob_013)
col_x_1.objects.link(ob_014)
col_x_1.objects.link(ob_015)
col_x_1.objects.link(ob_017)
col_x_1.objects.link(ob_018)
col_x_1.objects.link(ob_019)
col_x_1.objects.link(ob_020)
col_x_1.objects.link(ob_021)
col_x_1.objects.link(ob_022)
col_x_1.objects.link(ob_023)
col_x_1.objects.link(ob_024)
col_x_1.objects.link(ob_025)
col_x_1.objects.link(ob_026)
col_x_1.objects.link(ob_027)
col_x_1.objects.link(ob_x)
col_x_1.objects.link(ob_006)
col_x_1.objects.link(ob_007)
col_x_1.objects.link(ob_008)
col_x_1.objects.link(ob_030)
col_x_1.objects.link(ob_031)
col_x_1.objects.link(ob_032)
col_x_1.objects.link(ob_028)
col_x_1.objects.link(ob_029)
col_x_1.objects.link(ob_033)
col_x_1.objects.link(ob_x_1)
col_x_1.objects.link(ob_x_2)
col_x_2.objects.link(ob_x_3)
col_x_2.objects.link(ob_001_1)
col_x_2.objects.link(ob_002_1)
col_x_2.objects.link(ob_003_1)
col_x_3.objects.link(ob_004_1)
col_x_3.objects.link(ob_005_1)
col_x_3.objects.link(ob_006_1)
col_x_3.objects.link(ob_007_1)
col_x_4.objects.link(ob_x_4)
col_x_5.objects.link(ob_x_5)
col_x_5.objects.link(ob_x_6)
col_x_6.objects.link(ob_x_7)
col_x_6.objects.link(ob_x_8)
col_x_6.objects.link(ob_x_9)
col_x_6.objects.link(ob_001_2)
col_x_6.objects.link(ob_001_3)
col_x_6.objects.link(ob_001_4)

# ---- scene / render settings (as saved in the file)
scene.camera = ob_x_2
scene.frame_start = 1; scene.frame_end = 250; scene.frame_set(1)
scene.render.engine = 'CYCLES'
bpy.context.view_layer.update()
